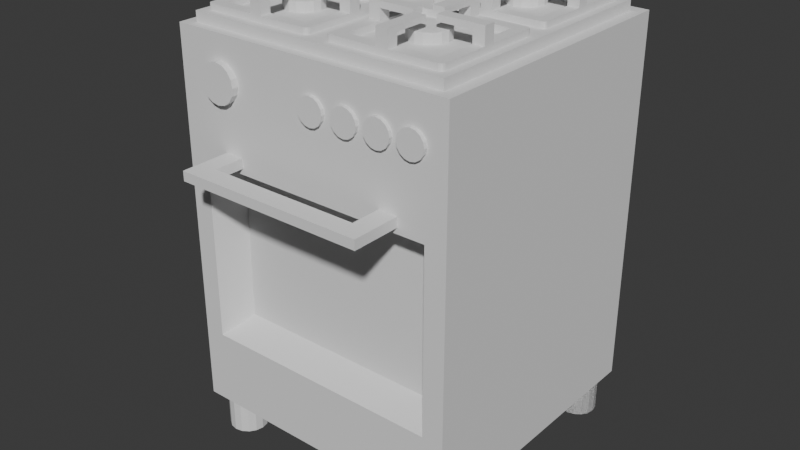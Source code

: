 # Source: Fogao.blend  (saved by Blender 4.0.36; exported with 4.5.12 LTS)
import bpy
from mathutils import Matrix  # noqa: F401  (used for matrix-valued properties, if any)

bpy.ops.wm.read_factory_settings(use_empty=True)
scene = bpy.context.scene
scene.name = 'Scene'

# ---- collections
col_collection = bpy.data.collections.new('Collection'); scene.collection.children.link(col_collection)

# ---- world
world_world = bpy.data.worlds.new('World'); scene.world = world_world
world_world.use_nodes = True; world_world.node_tree.nodes.clear()
_N = world_world.node_tree.nodes; _L = world_world.node_tree.links
n0 = _N.new('ShaderNodeOutputWorld'); n0.name = 'World Output'; n0.location = (300, 300)
n1 = _N.new('ShaderNodeBackground'); n1.name = 'Background'; n1.location = (10, 300)
n1.inputs[0].default_value = (0.05088, 0.05088, 0.05088, 1.0)
_L.new(n1.outputs[0], n0.inputs[0])
n0.is_active_output = True
world_world.color = (0.05088, 0.05088, 0.05088)
world_world.use_sun_shadow = False
world_world.sun_shadow_jitter_overblur = 0.0

# ---- meshes
me_cube_001 = bpy.data.meshes.new('Cube.001')
me_cube_001.from_pydata([(-1.0, -1.98, -1.0), (-1.0, -1.98, 2.959), (-1.0, 1.0, -1.0), (-1.0, 1.0, 2.959), (2.0, -1.98, -1.0), (2.0, -1.98, 2.959), (2.0, 1.0, -1.0), (2.0, 1.0, 2.959), (-0.6243, -1.671, -0.05779), (-0.6243, -1.671, 1.526), (-1.0, 1.0, 1.901), (-1.0, 1.0, -0.4335), (2.0, 1.0, 1.901), (2.0, 1.0, -0.4335), (1.624, -1.671, 1.526), (1.624, -1.671, -0.05779), (-1.0, -1.7, -1.0), (-1.0, -1.7, 2.959), (2.0, -1.7, -1.0), (2.0, -1.7, 2.959), (2.0, -1.7, -0.4335), (2.0, -1.7, 1.901), (-1.0, -1.7, -0.4335), (-1.0, -1.7, 1.901), (-1.0, -1.98, -0.4335), (-1.0, -1.98, 1.901), (2.0, -1.98, 1.901), (2.0, -1.98, -0.4335), (-0.7794, -1.98, -0.2129), (-0.7794, -1.98, 1.681), (1.779, -1.98, 1.681), (1.779, -1.98, -0.2129)], [], [(23, 17, 3, 10), (10, 3, 7, 12), (21, 19, 5, 26), (26, 5, 1, 25), (16, 18, 4, 0), (19, 17, 1, 5), (4, 27, 24, 0), (15, 14, 9, 8), (18, 20, 27, 4), (20, 21, 26, 27), (2, 11, 13, 6), (11, 10, 12, 13), (16, 22, 11, 2), (22, 23, 10, 11), (24, 25, 23, 22), (0, 24, 22, 16), (13, 12, 21, 20), (6, 13, 20, 18), (7, 3, 17, 19), (2, 6, 18, 16), (12, 7, 19, 21), (25, 1, 17, 23), (28, 29, 25, 24), (30, 31, 27, 26), (31, 28, 24, 27), (29, 30, 26, 25), (8, 9, 29, 28), (14, 15, 31, 30), (15, 8, 28, 31), (9, 14, 30, 29)])
_uv = me_cube_001.uv_layers.new(name='UVMap')
_uv.uv.foreach_set('vector', [0.5417, 0.02345, 0.625, 0.02345, 0.625, 0.25, 0.5417, 0.25, 0.5417, 0.25, 0.625, 0.25, 0.625, 0.5, 0.5417, 0.5, 0.5417, 0.7266, 0.625, 0.7266, 0.625, 0.75, 0.5417, 0.75, 0.5417, 0.75, 0.625, 0.75, 0.625, 1.0, 0.5417, 1.0, 0.125, 0.7266, 0.375, 0.7266, 0.375, 0.75, 0.125, 0.75, 0.625, 0.7266, 0.875, 0.7266, 0.875, 0.75, 0.625, 0.75, 0.375, 0.75, 0.4583, 0.75, 0.4583, 1.0, 0.375, 1.0, 0.4717, 0.7813, 0.5283, 0.7813, 0.5283, 0.9687, 0.4717, 0.9687, 0.375, 0.7266, 0.4583, 0.7266, 0.4583, 0.75, 0.375, 0.75, 0.4583, 0.7266, 0.5417, 0.7266, 0.5417, 0.75, 0.4583, 0.75, 0.375, 0.25, 0.4583, 0.25, 0.4583, 0.5, 0.375, 0.5, 0.4583, 0.25, 0.5417, 0.25, 0.5417, 0.5, 0.4583, 0.5, 0.375, 0.02345, 0.4583, 0.02345, 0.4583, 0.25, 0.375, 0.25, 0.4583, 0.02345, 0.5417, 0.02345, 0.5417, 0.25, 0.4583, 0.25, 0.4583, 0.0, 0.5417, 0.0, 0.5417, 0.02345, 0.4583, 0.02345, 0.375, 0.0, 0.4583, 0.0, 0.4583, 0.02345, 0.375, 0.02345, 0.4583, 0.5, 0.5417, 0.5, 0.5417, 0.7266, 0.4583, 0.7266, 0.375, 0.5, 0.4583, 0.5, 0.4583, 0.7266, 0.375, 0.7266, 0.625, 0.5, 0.875, 0.5, 0.875, 0.7266, 0.625, 0.7266, 0.125, 0.5, 0.375, 0.5, 0.375, 0.7266, 0.125, 0.7266, 0.5417, 0.5, 0.625, 0.5, 0.625, 0.7266, 0.5417, 0.7266, 0.5417, 0.0, 0.625, 0.0, 0.625, 0.02345, 0.5417, 0.02345, 0.4662, 0.9816, 0.5338, 0.9816, 0.5417, 1.0, 0.4583, 1.0, 0.5338, 0.7684, 0.4662, 0.7684, 0.4583, 0.75, 0.5417, 0.75, 0.4662, 0.7684, 0.4662, 0.9816, 0.4583, 1.0, 0.4583, 0.75, 0.5338, 0.9816, 0.5338, 0.7684, 0.5417, 0.75, 0.5417, 1.0, 0.4717, 0.9687, 0.5283, 0.9687, 0.5338, 0.9816, 0.4662, 0.9816, 0.5283, 0.7813, 0.4717, 0.7813, 0.4662, 0.7684, 0.5338, 0.7684, 0.4717, 0.7813, 0.4717, 0.9687, 0.4662, 0.9816, 0.4662, 0.7684, 0.5283, 0.9687, 0.5283, 0.7813, 0.5338, 0.7684, 0.5338, 0.9816])
me_cube_001.update()
me_plane = bpy.data.meshes.new('Plane')
me_plane.from_pydata([(-1.0, -1.0, 0.0), (1.0, -1.0, 0.0), (-1.0, 1.0, 0.0), (1.0, 1.0, 0.0), (-1.0, -1.0, -0.1), (1.0, -1.0, -0.1), (-1.0, 1.0, -0.1), (1.0, 1.0, -0.1)], [], [(0, 1, 3, 2), (4, 6, 7, 5), (0, 2, 6, 4), (1, 0, 4, 5), (3, 1, 5, 7), (2, 3, 7, 6)])
_uv = me_plane.uv_layers.new(name='UVMap')
_uv.uv.foreach_set('vector', [0.0, 0.0, 1.0, 0.0, 1.0, 1.0, 0.0, 1.0, 0.0, 0.0, 0.0, 1.0, 1.0, 1.0, 1.0, 0.0, 0.0, 0.0, 0.0, 1.0, 0.0, 1.0, 0.0, 0.0, 1.0, 0.0, 0.0, 0.0, 0.0, 0.0, 1.0, 0.0, 1.0, 1.0, 1.0, 0.0, 1.0, 0.0, 1.0, 1.0, 0.0, 1.0, 1.0, 1.0, 1.0, 1.0, 0.0, 1.0])
me_plane.update()
me_cube_004 = bpy.data.meshes.new('Cube.004')
me_cube_004.from_pydata([(-0.8, -0.8, -1.0), (-0.8, -0.8, 1.0), (-0.8, 0.8, -1.0), (-0.8, 0.8, 1.0), (0.8, -0.8, -1.0), (0.8, -0.8, 1.0), (0.8, 0.8, -1.0), (0.8, 0.8, 1.0), (-1.0, -0.9414, 1.0), (-0.9414, -1.0, 1.0), (-0.9585, -0.9585, 1.0), (-0.9921, -0.9707, 1.0), (-0.9707, -0.9921, 1.0), (-0.9414, -1.0, -1.0), (-1.0, -0.9414, -1.0), (-0.9585, -0.9585, -1.0), (-0.9707, -0.9921, -1.0), (-0.9921, -0.9707, -1.0), (0.9341, -1.0, 1.0), (1.0, -0.9341, 1.0), (0.9534, -0.9534, 1.0), (0.9671, -0.9912, 1.0), (0.9912, -0.9671, 1.0), (1.0, -0.9341, -1.0), (0.9341, -1.0, -1.0), (0.9534, -0.9534, -1.0), (0.9912, -0.9671, -1.0), (0.9671, -0.9912, -1.0), (1.0, 0.9295, 1.0), (0.9295, 1.0, 1.0), (0.9501, 0.9501, 1.0), (0.9906, 0.9647, 1.0), (0.9647, 0.9906, 1.0), (0.9295, 1.0, -1.0), (1.0, 0.9295, -1.0), (0.9501, 0.9501, -1.0), (0.9647, 0.9906, -1.0), (0.9906, 0.9647, -1.0), (-0.9417, 1.0, 1.0), (-1.0, 0.9417, 1.0), (-0.9588, 0.9588, 1.0), (-0.9708, 0.9922, 1.0), (-0.9922, 0.9708, 1.0), (-1.0, 0.9417, -1.0), (-0.9417, 1.0, -1.0), (-0.9588, 0.9588, -1.0), (-0.9922, 0.9708, -1.0), (-0.9708, 0.9922, -1.0), (-0.1011, -1.0, 1.0), (-0.1011, -1.0, -1.0), (0.1001, -1.0, 1.0), (0.1001, -1.0, -1.0), (-0.1039, -0.8, 1.0), (-0.1039, -0.8, -1.0), (0.1002, -0.8, -1.0), (0.1002, -0.8, 1.0), (-0.1011, -1.0, 2.751), (0.1001, -1.0, 2.751), (0.1002, -0.8, 2.751), (-0.1039, -0.8, 2.751), (-0.1011, -1.0, 3.615), (0.1001, -1.0, 3.615), (0.1002, -0.8, 3.615), (-0.1039, -0.8, 3.615), (0.1002, -0.2041, 2.751), (-0.1039, -0.2041, 2.751), (0.1002, -0.2041, 3.615), (-0.1039, -0.2041, 3.615), (-0.1037, 1.0, -1.0), (-0.1037, 1.0, 1.0), (0.1003, 1.0, 1.0), (0.1003, 1.0, -1.0), (-0.104, 0.8, 1.038), (-0.104, 0.8, -0.9624), (0.09974, 0.8, 1.0), (0.09974, 0.8, -1.0), (-0.1037, 1.0, 2.727), (0.1003, 1.0, 2.727), (-0.104, 0.8, 2.765), (0.09974, 0.8, 2.727), (-0.1027, 1.001, 3.615), (0.1013, 1.001, 3.615), (-0.103, 0.801, 3.653), (0.1007, 0.801, 3.615), (-0.1039, 0.2021, 2.83), (0.09988, 0.2021, 2.793), (-0.1029, 0.2031, 3.718), (0.1009, 0.2031, 3.68), (-0.8, 0.1017, 1.0), (-0.8, 0.1017, -1.0), (-0.8, -0.09966, -1.0), (-0.8, -0.09966, 1.0), (-1.0, -0.09921, -1.0), (-1.0, -0.09921, 1.0), (-1.0, 0.1023, 1.0), (-1.0, 0.1023, -1.0), (-0.8, -0.09966, 2.707), (-0.8, 0.1017, 2.707), (-1.0, -0.09921, 2.707), (-1.0, 0.1023, 2.707), (-0.8, -0.09966, 3.638), (-0.8, 0.1017, 3.638), (-1.0, -0.09921, 3.638), (-1.0, 0.1023, 3.638), (-0.2034, -0.09966, 2.707), (-0.2034, 0.1017, 2.707), (-0.2034, -0.09966, 3.638), (-0.2034, 0.1017, 3.638), (1.0, -0.1005, 1.0), (1.0, 0.1032, 1.0), (1.0, -0.1005, -1.0), (1.0, 0.1032, -1.0), (0.8, 0.1026, 1.0), (0.8, -0.1001, 1.0), (0.8, -0.1001, -1.0), (0.8, 0.1026, -1.0), (1.0, -0.1005, 2.712), (1.0, 0.1032, 2.712), (0.8, 0.1026, 2.712), (0.8, -0.1001, 2.712), (1.0, -0.1005, 3.638), (1.0, 0.1032, 3.638), (0.8, 0.1026, 3.638), (0.8, -0.1001, 3.638), (0.2001, 0.1026, 2.712), (0.2001, -0.1001, 2.712), (0.2001, 0.1026, 3.638), (0.2001, -0.1001, 3.638)], [], [(49, 48, 9, 13), (34, 28, 109, 111), (95, 94, 39, 43), (2, 89, 90, 0, 15, 14, 92, 95, 43, 45), (6, 75, 73, 2, 45, 44, 68, 71, 33, 35), (4, 114, 115, 6, 35, 34, 111, 110, 23, 25), (0, 53, 54, 4, 25, 24, 51, 49, 13, 15), (88, 89, 2, 3), (52, 53, 0, 1), (113, 114, 4, 5), (74, 75, 6, 7), (8, 11, 10), (11, 12, 10), (12, 9, 10), (13, 16, 15), (16, 17, 15), (17, 14, 15), (13, 9, 12, 16), (16, 12, 11, 17), (17, 11, 8, 14), (18, 21, 20), (21, 22, 20), (22, 19, 20), (23, 26, 25), (26, 27, 25), (27, 24, 25), (18, 24, 27, 21), (21, 27, 26, 22), (22, 26, 23, 19), (110, 108, 19, 23), (28, 31, 30), (31, 32, 30), (32, 29, 30), (33, 36, 35), (36, 37, 35), (37, 34, 35), (28, 34, 37, 31), (31, 37, 36, 32), (32, 36, 33, 29), (38, 41, 40), (41, 42, 40), (42, 39, 40), (43, 46, 45), (46, 47, 45), (47, 44, 45), (38, 44, 47, 41), (41, 47, 46, 42), (42, 46, 43, 39), (71, 70, 29, 33), (51, 50, 48, 49), (24, 18, 50, 51), (55, 54, 53, 52), (5, 4, 54, 55), (1, 10, 9, 48, 52), (55, 52, 59, 58), (18, 20, 5, 55, 50), (57, 58, 62, 61), (50, 55, 58, 57), (48, 50, 57, 56), (52, 48, 56, 59), (60, 61, 62, 63), (59, 63, 67, 65), (59, 56, 60, 63), (56, 57, 61, 60), (64, 65, 67, 66), (58, 59, 65, 64), (62, 58, 64, 66), (63, 62, 66, 67), (44, 38, 69, 68), (68, 69, 70, 71), (3, 2, 73, 72), (72, 73, 75, 74), (74, 70, 77, 79), (7, 30, 29, 70, 74), (40, 3, 72, 69, 38), (79, 77, 81, 83), (72, 74, 79, 78), (70, 69, 76, 77), (69, 72, 78, 76), (81, 80, 82, 83), (82, 78, 84, 86), (76, 78, 82, 80), (77, 76, 80, 81), (84, 85, 87, 86), (78, 79, 85, 84), (79, 83, 87, 85), (83, 82, 86, 87), (91, 90, 89, 88), (1, 0, 90, 91), (14, 8, 93, 92), (92, 93, 94, 95), (88, 94, 99, 97), (8, 10, 1, 91, 93), (3, 40, 39, 94, 88), (97, 99, 103, 101), (91, 88, 97, 96), (94, 93, 98, 99), (93, 91, 96, 98), (101, 103, 102, 100), (99, 98, 102, 103), (98, 96, 100, 102), (101, 100, 106, 107), (104, 105, 107, 106), (100, 96, 104, 106), (97, 101, 107, 105), (96, 97, 105, 104), (111, 109, 108, 110), (7, 6, 115, 112), (112, 115, 114, 113), (109, 112, 118, 117), (5, 20, 19, 108, 113), (30, 7, 112, 109, 28), (117, 118, 122, 121), (112, 113, 119, 118), (108, 109, 117, 116), (113, 108, 116, 119), (120, 121, 122, 123), (119, 123, 127, 125), (119, 116, 120, 123), (116, 117, 121, 120), (124, 125, 127, 126), (118, 119, 125, 124), (122, 118, 124, 126), (123, 122, 126, 127)])
_uv = me_cube_004.uv_layers.new(name='UVMap')
_uv.uv.foreach_set('vector', [0.375, 0.8876, 0.625, 0.8876, 0.625, 0.9927, 0.375, 0.9927, 0.375, 0.5088, 0.625, 0.5088, 0.625, 0.5865, 0.375, 0.5865, 0.375, 0.1839, 0.625, 0.1839, 0.625, 0.2427, 0.375, 0.2427, 0.15, 0.525, 0.15, 0.6093, 0.15, 0.6672, 0.15, 0.725, 0.1302, 0.7448, 0.125, 0.7427, 0.125, 0.625, 0.125, 0.5661, 0.125, 0.5073, 0.1302, 0.5052, 0.35, 0.525, 0.2637, 0.525, 0.2334, 0.525, 0.15, 0.525, 0.1302, 0.5052, 0.1323, 0.5, 0.2492, 0.5, 0.2723, 0.5, 0.3662, 0.5, 0.3688, 0.5062, 0.35, 0.725, 0.35, 0.6583, 0.35, 0.5917, 0.35, 0.525, 0.3688, 0.5062, 0.375, 0.5088, 0.375, 0.5865, 0.375, 0.6641, 0.375, 0.7418, 0.3692, 0.7442, 0.15, 0.725, 0.25, 0.725, 0.3, 0.725, 0.35, 0.725, 0.3692, 0.7442, 0.3668, 0.75, 0.3021, 0.75, 0.2374, 0.75, 0.1323, 0.75, 0.1302, 0.7448, 0.85, 0.6093, 0.15, 0.6093, 0.15, 0.525, 0.85, 0.525, 0.75, 0.725, 0.25, 0.725, 0.15, 0.725, 0.85, 0.725, 0.65, 0.6583, 0.35, 0.6583, 0.35, 0.725, 0.65, 0.725, 0.7363, 0.525, 0.2637, 0.525, 0.35, 0.525, 0.65, 0.525, 0.875, 0.7427, 0.875, 0.7463, 0.8698, 0.7448, 0.875, 0.7463, 0.8727, 0.7477, 0.8698, 0.7448, 0.8727, 0.7477, 0.8713, 0.7463, 0.8698, 0.7448, 0.1287, 0.7463, 0.1273, 0.7477, 0.1302, 0.7448, 0.1273, 0.7477, 0.125, 0.7463, 0.1302, 0.7448, 0.125, 0.7463, 0.125, 0.7427, 0.1302, 0.7448, 0.375, 0.9927, 0.625, 0.9927, 0.625, 1.0, 0.375, 1.0, 0.375, 0.0, 0.625, 0.0, 0.625, 0.003664, 0.375, 0.003664, 0.375, 0.003664, 0.625, 0.003664, 0.625, 0.007328, 0.375, 0.007328, 0.6332, 0.75, 0.6291, 0.75, 0.6308, 0.7442, 0.6291, 0.75, 0.6276, 0.7474, 0.6308, 0.7442, 0.6276, 0.7474, 0.6291, 0.7459, 0.6308, 0.7442, 0.3709, 0.7459, 0.3724, 0.7474, 0.3692, 0.7442, 0.3724, 0.7474, 0.3709, 0.75, 0.3692, 0.7442, 0.3709, 0.75, 0.3668, 0.75, 0.3692, 0.7442, 0.625, 0.7582, 0.375, 0.7582, 0.375, 0.7541, 0.625, 0.7541, 0.625, 0.7541, 0.375, 0.7541, 0.375, 0.7459, 0.625, 0.7459, 0.625, 0.7459, 0.375, 0.7459, 0.375, 0.7418, 0.625, 0.7418, 0.375, 0.6641, 0.625, 0.6641, 0.625, 0.7418, 0.375, 0.7418, 0.6294, 0.5044, 0.6278, 0.5028, 0.6312, 0.5062, 0.6278, 0.5028, 0.6294, 0.5, 0.6312, 0.5062, 0.6294, 0.5, 0.6338, 0.5, 0.6312, 0.5062, 0.3662, 0.5, 0.3706, 0.5, 0.3688, 0.5062, 0.3706, 0.5, 0.3722, 0.5028, 0.3688, 0.5062, 0.3722, 0.5028, 0.3706, 0.5044, 0.3688, 0.5062, 0.625, 0.5088, 0.375, 0.5088, 0.375, 0.5044, 0.625, 0.5044, 0.625, 0.5044, 0.375, 0.5044, 0.375, 0.4956, 0.625, 0.4956, 0.625, 0.4956, 0.375, 0.4956, 0.375, 0.4912, 0.625, 0.4912, 0.8714, 0.5036, 0.8727, 0.5023, 0.8698, 0.5052, 0.8727, 0.5023, 0.875, 0.5036, 0.8698, 0.5052, 0.875, 0.5036, 0.875, 0.5073, 0.8698, 0.5052, 0.125, 0.5073, 0.125, 0.5036, 0.1302, 0.5052, 0.125, 0.5036, 0.1273, 0.5023, 0.1302, 0.5052, 0.1273, 0.5023, 0.1286, 0.5036, 0.1302, 0.5052, 0.625, 0.2573, 0.375, 0.2573, 0.375, 0.2536, 0.625, 0.2536, 0.625, 0.2536, 0.375, 0.2536, 0.375, 0.2464, 0.625, 0.2464, 0.625, 0.2464, 0.375, 0.2464, 0.375, 0.2427, 0.625, 0.2427, 0.375, 0.3973, 0.625, 0.3973, 0.625, 0.4912, 0.375, 0.4912, 0.375, 0.8229, 0.625, 0.8229, 0.625, 0.8876, 0.375, 0.8876, 0.375, 0.7582, 0.625, 0.7582, 0.625, 0.8229, 0.375, 0.8229, 0.7, 0.725, 0.3, 0.725, 0.25, 0.725, 0.75, 0.725, 0.65, 0.725, 0.35, 0.725, 0.3, 0.725, 0.7, 0.725, 0.85, 0.725, 0.8698, 0.7448, 0.8713, 0.7463, 0.625, 0.8876, 0.75, 0.725, 0.7, 0.725, 0.75, 0.725, 0.75, 0.725, 0.7, 0.725, 0.625, 0.7582, 0.6308, 0.7442, 0.65, 0.725, 0.7, 0.725, 0.625, 0.8229, 0.625, 0.8229, 0.7, 0.725, 0.7, 0.725, 0.625, 0.8229, 0.625, 0.8229, 0.7, 0.725, 0.7, 0.725, 0.625, 0.8229, 0.625, 0.8876, 0.625, 0.8229, 0.625, 0.8229, 0.625, 0.8876, 0.75, 0.725, 0.625, 0.8876, 0.625, 0.8876, 0.75, 0.725, 0.625, 0.8876, 0.625, 0.8229, 0.7, 0.725, 0.75, 0.725, 0.75, 0.725, 0.75, 0.725, 0.75, 0.725, 0.75, 0.725, 0.75, 0.725, 0.625, 0.8876, 0.625, 0.8876, 0.75, 0.725, 0.625, 0.8876, 0.625, 0.8229, 0.625, 0.8229, 0.625, 0.8876, 0.7, 0.725, 0.75, 0.725, 0.75, 0.725, 0.7, 0.725, 0.7, 0.725, 0.75, 0.725, 0.75, 0.725, 0.7, 0.725, 0.7, 0.725, 0.7, 0.725, 0.7, 0.725, 0.7, 0.725, 0.75, 0.725, 0.7, 0.725, 0.7, 0.725, 0.75, 0.725, 0.375, 0.2573, 0.625, 0.2573, 0.625, 0.3742, 0.375, 0.3742, 0.375, 0.3742, 0.625, 0.3742, 0.625, 0.3973, 0.375, 0.3973, 0.85, 0.525, 0.15, 0.525, 0.2334, 0.525, 0.7666, 0.525, 0.7666, 0.525, 0.2334, 0.525, 0.2637, 0.525, 0.7363, 0.525, 0.7363, 0.525, 0.625, 0.3973, 0.625, 0.3973, 0.7363, 0.525, 0.65, 0.525, 0.6312, 0.5062, 0.6338, 0.5, 0.625, 0.3973, 0.7363, 0.525, 0.8698, 0.5052, 0.85, 0.525, 0.7666, 0.525, 0.625, 0.3742, 0.625, 0.2573, 0.7363, 0.525, 0.625, 0.3973, 0.625, 0.3973, 0.7363, 0.525, 0.7666, 0.525, 0.7363, 0.525, 0.7363, 0.525, 0.7666, 0.525, 0.625, 0.3973, 0.625, 0.3742, 0.625, 0.3742, 0.625, 0.3973, 0.625, 0.3742, 0.7666, 0.525, 0.7666, 0.525, 0.625, 0.3742, 0.625, 0.3973, 0.625, 0.3742, 0.7666, 0.525, 0.7363, 0.525, 0.7666, 0.525, 0.7666, 0.525, 0.7666, 0.525, 0.7666, 0.525, 0.625, 0.3742, 0.7666, 0.525, 0.7666, 0.525, 0.625, 0.3742, 0.625, 0.3973, 0.625, 0.3742, 0.625, 0.3742, 0.625, 0.3973, 0.7666, 0.525, 0.7363, 0.525, 0.7363, 0.525, 0.7666, 0.525, 0.7666, 0.525, 0.7363, 0.525, 0.7363, 0.525, 0.7666, 0.525, 0.7363, 0.525, 0.7363, 0.525, 0.7363, 0.525, 0.7363, 0.525, 0.7363, 0.525, 0.7666, 0.525, 0.7666, 0.525, 0.7363, 0.525, 0.85, 0.6672, 0.15, 0.6672, 0.15, 0.6093, 0.85, 0.6093, 0.85, 0.725, 0.15, 0.725, 0.15, 0.6672, 0.85, 0.6672, 0.375, 0.007328, 0.625, 0.007328, 0.625, 0.125, 0.375, 0.125, 0.375, 0.125, 0.625, 0.125, 0.625, 0.1839, 0.375, 0.1839, 0.85, 0.6093, 0.625, 0.1839, 0.625, 0.1839, 0.85, 0.6093, 0.625, 0.007328, 0.8698, 0.7448, 0.85, 0.725, 0.85, 0.6672, 0.625, 0.125, 0.85, 0.525, 0.8698, 0.5052, 0.875, 0.5073, 0.625, 0.1839, 0.85, 0.6093, 0.85, 0.6093, 0.625, 0.1839, 0.625, 0.1839, 0.85, 0.6093, 0.85, 0.6672, 0.85, 0.6093, 0.85, 0.6093, 0.85, 0.6672, 0.625, 0.1839, 0.625, 0.125, 0.625, 0.125, 0.625, 0.1839, 0.625, 0.125, 0.85, 0.6672, 0.85, 0.6672, 0.625, 0.125, 0.85, 0.6093, 0.625, 0.1839, 0.625, 0.125, 0.85, 0.6672, 0.625, 0.1839, 0.625, 0.125, 0.625, 0.125, 0.625, 0.1839, 0.625, 0.125, 0.85, 0.6672, 0.85, 0.6672, 0.625, 0.125, 0.85, 0.6093, 0.85, 0.6672, 0.85, 0.6672, 0.85, 0.6093, 0.85, 0.6672, 0.85, 0.6093, 0.85, 0.6093, 0.85, 0.6672, 0.85, 0.6672, 0.85, 0.6672, 0.85, 0.6672, 0.85, 0.6672, 0.85, 0.6093, 0.85, 0.6093, 0.85, 0.6093, 0.85, 0.6093, 0.85, 0.6672, 0.85, 0.6093, 0.85, 0.6093, 0.85, 0.6672, 0.375, 0.5865, 0.625, 0.5865, 0.625, 0.6641, 0.375, 0.6641, 0.65, 0.525, 0.35, 0.525, 0.35, 0.5917, 0.65, 0.5917, 0.65, 0.5917, 0.35, 0.5917, 0.35, 0.6583, 0.65, 0.6583, 0.625, 0.5865, 0.65, 0.5917, 0.65, 0.5917, 0.625, 0.5865, 0.65, 0.725, 0.6308, 0.7442, 0.6291, 0.7459, 0.625, 0.6641, 0.65, 0.6583, 0.6312, 0.5062, 0.65, 0.525, 0.65, 0.5917, 0.625, 0.5865, 0.625, 0.5088, 0.625, 0.5865, 0.65, 0.5917, 0.65, 0.5917, 0.625, 0.5865, 0.65, 0.5917, 0.65, 0.6583, 0.65, 0.6583, 0.65, 0.5917, 0.625, 0.6641, 0.625, 0.5865, 0.625, 0.5865, 0.625, 0.6641, 0.65, 0.6583, 0.625, 0.6641, 0.625, 0.6641, 0.65, 0.6583, 0.625, 0.6641, 0.625, 0.5865, 0.65, 0.5917, 0.65, 0.6583, 0.65, 0.6583, 0.65, 0.6583, 0.65, 0.6583, 0.65, 0.6583, 0.65, 0.6583, 0.625, 0.6641, 0.625, 0.6641, 0.65, 0.6583, 0.625, 0.6641, 0.625, 0.5865, 0.625, 0.5865, 0.625, 0.6641, 0.65, 0.5917, 0.65, 0.6583, 0.65, 0.6583, 0.65, 0.5917, 0.65, 0.5917, 0.65, 0.6583, 0.65, 0.6583, 0.65, 0.5917, 0.65, 0.5917, 0.65, 0.5917, 0.65, 0.5917, 0.65, 0.5917, 0.65, 0.6583, 0.65, 0.5917, 0.65, 0.5917, 0.65, 0.6583])
me_cube_004.update()
me_cylinder = bpy.data.meshes.new('Cylinder')
me_cylinder.from_pydata([(0.0, 0.2, -0.1), (0.0, 0.2, 0.1), (0.07654, 0.1848, -0.1), (0.07654, 0.1848, 0.1), (0.1414, 0.1414, -0.1), (0.1414, 0.1414, 0.1), (0.1848, 0.07654, -0.1), (0.1848, 0.07654, 0.1), (0.2, 0.0, -0.1), (0.2, 0.0, 0.1), (0.1848, -0.07654, -0.1), (0.1848, -0.07654, 0.1), (0.1414, -0.1414, -0.1), (0.1414, -0.1414, 0.1), (0.07654, -0.1848, -0.1), (0.07654, -0.1848, 0.1), (0.0, -0.2, -0.1), (0.0, -0.2, 0.1), (-0.07654, -0.1848, -0.1), (-0.07654, -0.1848, 0.1), (-0.1414, -0.1414, -0.1), (-0.1414, -0.1414, 0.1), (-0.1848, -0.07654, -0.1), (-0.1848, -0.07654, 0.1), (-0.2, 0.0, -0.1), (-0.2, 0.0, 0.1), (-0.1848, 0.07654, -0.1), (-0.1848, 0.07654, 0.1), (-0.1414, 0.1414, -0.1), (-0.1414, 0.1414, 0.1), (-0.07654, 0.1848, -0.1), (-0.07654, 0.1848, 0.1)], [], [(0, 1, 3, 2), (2, 3, 5, 4), (4, 5, 7, 6), (6, 7, 9, 8), (8, 9, 11, 10), (10, 11, 13, 12), (12, 13, 15, 14), (14, 15, 17, 16), (16, 17, 19, 18), (18, 19, 21, 20), (20, 21, 23, 22), (22, 23, 25, 24), (24, 25, 27, 26), (26, 27, 29, 28), (3, 1, 31, 29, 27, 25, 23, 21, 19, 17, 15, 13, 11, 9, 7, 5), (28, 29, 31, 30), (30, 31, 1, 0), (0, 2, 4, 6, 8, 10, 12, 14, 16, 18, 20, 22, 24, 26, 28, 30)])
_uv = me_cylinder.uv_layers.new(name='UVMap')
_uv.uv.foreach_set('vector', [1.0, 0.5, 1.0, 1.0, 0.9375, 1.0, 0.9375, 0.5, 0.9375, 0.5, 0.9375, 1.0, 0.875, 1.0, 0.875, 0.5, 0.875, 0.5, 0.875, 1.0, 0.8125, 1.0, 0.8125, 0.5, 0.8125, 0.5, 0.8125, 1.0, 0.75, 1.0, 0.75, 0.5, 0.75, 0.5, 0.75, 1.0, 0.6875, 1.0, 0.6875, 0.5, 0.6875, 0.5, 0.6875, 1.0, 0.625, 1.0, 0.625, 0.5, 0.625, 0.5, 0.625, 1.0, 0.5625, 1.0, 0.5625, 0.5, 0.5625, 0.5, 0.5625, 1.0, 0.5, 1.0, 0.5, 0.5, 0.5, 0.5, 0.5, 1.0, 0.4375, 1.0, 0.4375, 0.5, 0.4375, 0.5, 0.4375, 1.0, 0.375, 1.0, 0.375, 0.5, 0.375, 0.5, 0.375, 1.0, 0.3125, 1.0, 0.3125, 0.5, 0.3125, 0.5, 0.3125, 1.0, 0.25, 1.0, 0.25, 0.5, 0.25, 0.5, 0.25, 1.0, 0.1875, 1.0, 0.1875, 0.5, 0.1875, 0.5, 0.1875, 1.0, 0.125, 1.0, 0.125, 0.5, 0.3418, 0.4717, 0.25, 0.49, 0.1582, 0.4717, 0.08029, 0.4197, 0.02827, 0.3418, 0.01, 0.25, 0.02827, 0.1582, 0.08029, 0.08029, 0.1582, 0.02827, 0.25, 0.01, 0.3418, 0.02827, 0.4197, 0.08029, 0.4717, 0.1582, 0.49, 0.25, 0.4717, 0.3418, 0.4197, 0.4197, 0.125, 0.5, 0.125, 1.0, 0.0625, 1.0, 0.0625, 0.5, 0.0625, 0.5, 0.0625, 1.0, 0.0, 1.0, 0.0, 0.5, 0.75, 0.49, 0.8418, 0.4717, 0.9197, 0.4197, 0.9717, 0.3418, 0.99, 0.25, 0.9717, 0.1582, 0.9197, 0.08029, 0.8418, 0.02827, 0.75, 0.01, 0.6582, 0.02827, 0.5803, 0.08029, 0.5283, 0.1582, 0.51, 0.25, 0.5283, 0.3418, 0.5803, 0.4197, 0.6582, 0.4717])
me_cylinder.update()
me_cylinder_001 = bpy.data.meshes.new('Cylinder.001')
me_cylinder_001.from_pydata([(0.0, 0.2, -0.1), (0.0, 0.2, 0.1), (0.07654, 0.1848, -0.1), (0.07654, 0.1848, 0.1), (0.1414, 0.1414, -0.1), (0.1414, 0.1414, 0.1), (0.1848, 0.07654, -0.1), (0.1848, 0.07654, 0.1), (0.2, 0.0, -0.1), (0.2, 0.0, 0.1), (0.1848, -0.07654, -0.1), (0.1848, -0.07654, 0.1), (0.1414, -0.1414, -0.1), (0.1414, -0.1414, 0.1), (0.07654, -0.1848, -0.1), (0.07654, -0.1848, 0.1), (0.0, -0.2, -0.1), (0.0, -0.2, 0.1), (-0.07654, -0.1848, -0.1), (-0.07654, -0.1848, 0.1), (-0.1414, -0.1414, -0.1), (-0.1414, -0.1414, 0.1), (-0.1848, -0.07654, -0.1), (-0.1848, -0.07654, 0.1), (-0.2, 0.0, -0.1), (-0.2, 0.0, 0.1), (-0.1848, 0.07654, -0.1), (-0.1848, 0.07654, 0.1), (-0.1414, 0.1414, -0.1), (-0.1414, 0.1414, 0.1), (-0.07654, 0.1848, -0.1), (-0.07654, 0.1848, 0.1)], [], [(0, 1, 3, 2), (2, 3, 5, 4), (4, 5, 7, 6), (6, 7, 9, 8), (8, 9, 11, 10), (10, 11, 13, 12), (12, 13, 15, 14), (14, 15, 17, 16), (16, 17, 19, 18), (18, 19, 21, 20), (20, 21, 23, 22), (22, 23, 25, 24), (24, 25, 27, 26), (26, 27, 29, 28), (3, 1, 31, 29, 27, 25, 23, 21, 19, 17, 15, 13, 11, 9, 7, 5), (28, 29, 31, 30), (30, 31, 1, 0), (0, 2, 4, 6, 8, 10, 12, 14, 16, 18, 20, 22, 24, 26, 28, 30)])
_uv = me_cylinder_001.uv_layers.new(name='UVMap')
_uv.uv.foreach_set('vector', [1.0, 0.5, 1.0, 1.0, 0.9375, 1.0, 0.9375, 0.5, 0.9375, 0.5, 0.9375, 1.0, 0.875, 1.0, 0.875, 0.5, 0.875, 0.5, 0.875, 1.0, 0.8125, 1.0, 0.8125, 0.5, 0.8125, 0.5, 0.8125, 1.0, 0.75, 1.0, 0.75, 0.5, 0.75, 0.5, 0.75, 1.0, 0.6875, 1.0, 0.6875, 0.5, 0.6875, 0.5, 0.6875, 1.0, 0.625, 1.0, 0.625, 0.5, 0.625, 0.5, 0.625, 1.0, 0.5625, 1.0, 0.5625, 0.5, 0.5625, 0.5, 0.5625, 1.0, 0.5, 1.0, 0.5, 0.5, 0.5, 0.5, 0.5, 1.0, 0.4375, 1.0, 0.4375, 0.5, 0.4375, 0.5, 0.4375, 1.0, 0.375, 1.0, 0.375, 0.5, 0.375, 0.5, 0.375, 1.0, 0.3125, 1.0, 0.3125, 0.5, 0.3125, 0.5, 0.3125, 1.0, 0.25, 1.0, 0.25, 0.5, 0.25, 0.5, 0.25, 1.0, 0.1875, 1.0, 0.1875, 0.5, 0.1875, 0.5, 0.1875, 1.0, 0.125, 1.0, 0.125, 0.5, 0.3418, 0.4717, 0.25, 0.49, 0.1582, 0.4717, 0.08029, 0.4197, 0.02827, 0.3418, 0.01, 0.25, 0.02827, 0.1582, 0.08029, 0.08029, 0.1582, 0.02827, 0.25, 0.01, 0.3418, 0.02827, 0.4197, 0.08029, 0.4717, 0.1582, 0.49, 0.25, 0.4717, 0.3418, 0.4197, 0.4197, 0.125, 0.5, 0.125, 1.0, 0.0625, 1.0, 0.0625, 0.5, 0.0625, 0.5, 0.0625, 1.0, 0.0, 1.0, 0.0, 0.5, 0.75, 0.49, 0.8418, 0.4717, 0.9197, 0.4197, 0.9717, 0.3418, 0.99, 0.25, 0.9717, 0.1582, 0.9197, 0.08029, 0.8418, 0.02827, 0.75, 0.01, 0.6582, 0.02827, 0.5803, 0.08029, 0.5283, 0.1582, 0.51, 0.25, 0.5283, 0.3418, 0.5803, 0.4197, 0.6582, 0.4717])
me_cylinder_001.update()
me_cylinder_002 = bpy.data.meshes.new('Cylinder.002')
me_cylinder_002.from_pydata([(0.0, 0.2, -0.1), (0.0, 0.2, 0.1), (0.07654, 0.1848, -0.1), (0.07654, 0.1848, 0.1), (0.1414, 0.1414, -0.1), (0.1414, 0.1414, 0.1), (0.1848, 0.07654, -0.1), (0.1848, 0.07654, 0.1), (0.2, 0.0, -0.1), (0.2, 0.0, 0.1), (0.1848, -0.07654, -0.1), (0.1848, -0.07654, 0.1), (0.1414, -0.1414, -0.1), (0.1414, -0.1414, 0.1), (0.07654, -0.1848, -0.1), (0.07654, -0.1848, 0.1), (0.0, -0.2, -0.1), (0.0, -0.2, 0.1), (-0.07654, -0.1848, -0.1), (-0.07654, -0.1848, 0.1), (-0.1414, -0.1414, -0.1), (-0.1414, -0.1414, 0.1), (-0.1848, -0.07654, -0.1), (-0.1848, -0.07654, 0.1), (-0.2, 0.0, -0.1), (-0.2, 0.0, 0.1), (-0.1848, 0.07654, -0.1), (-0.1848, 0.07654, 0.1), (-0.1414, 0.1414, -0.1), (-0.1414, 0.1414, 0.1), (-0.07654, 0.1848, -0.1), (-0.07654, 0.1848, 0.1)], [], [(0, 1, 3, 2), (2, 3, 5, 4), (4, 5, 7, 6), (6, 7, 9, 8), (8, 9, 11, 10), (10, 11, 13, 12), (12, 13, 15, 14), (14, 15, 17, 16), (16, 17, 19, 18), (18, 19, 21, 20), (20, 21, 23, 22), (22, 23, 25, 24), (24, 25, 27, 26), (26, 27, 29, 28), (3, 1, 31, 29, 27, 25, 23, 21, 19, 17, 15, 13, 11, 9, 7, 5), (28, 29, 31, 30), (30, 31, 1, 0), (0, 2, 4, 6, 8, 10, 12, 14, 16, 18, 20, 22, 24, 26, 28, 30)])
_uv = me_cylinder_002.uv_layers.new(name='UVMap')
_uv.uv.foreach_set('vector', [1.0, 0.5, 1.0, 1.0, 0.9375, 1.0, 0.9375, 0.5, 0.9375, 0.5, 0.9375, 1.0, 0.875, 1.0, 0.875, 0.5, 0.875, 0.5, 0.875, 1.0, 0.8125, 1.0, 0.8125, 0.5, 0.8125, 0.5, 0.8125, 1.0, 0.75, 1.0, 0.75, 0.5, 0.75, 0.5, 0.75, 1.0, 0.6875, 1.0, 0.6875, 0.5, 0.6875, 0.5, 0.6875, 1.0, 0.625, 1.0, 0.625, 0.5, 0.625, 0.5, 0.625, 1.0, 0.5625, 1.0, 0.5625, 0.5, 0.5625, 0.5, 0.5625, 1.0, 0.5, 1.0, 0.5, 0.5, 0.5, 0.5, 0.5, 1.0, 0.4375, 1.0, 0.4375, 0.5, 0.4375, 0.5, 0.4375, 1.0, 0.375, 1.0, 0.375, 0.5, 0.375, 0.5, 0.375, 1.0, 0.3125, 1.0, 0.3125, 0.5, 0.3125, 0.5, 0.3125, 1.0, 0.25, 1.0, 0.25, 0.5, 0.25, 0.5, 0.25, 1.0, 0.1875, 1.0, 0.1875, 0.5, 0.1875, 0.5, 0.1875, 1.0, 0.125, 1.0, 0.125, 0.5, 0.3418, 0.4717, 0.25, 0.49, 0.1582, 0.4717, 0.08029, 0.4197, 0.02827, 0.3418, 0.01, 0.25, 0.02827, 0.1582, 0.08029, 0.08029, 0.1582, 0.02827, 0.25, 0.01, 0.3418, 0.02827, 0.4197, 0.08029, 0.4717, 0.1582, 0.49, 0.25, 0.4717, 0.3418, 0.4197, 0.4197, 0.125, 0.5, 0.125, 1.0, 0.0625, 1.0, 0.0625, 0.5, 0.0625, 0.5, 0.0625, 1.0, 0.0, 1.0, 0.0, 0.5, 0.75, 0.49, 0.8418, 0.4717, 0.9197, 0.4197, 0.9717, 0.3418, 0.99, 0.25, 0.9717, 0.1582, 0.9197, 0.08029, 0.8418, 0.02827, 0.75, 0.01, 0.6582, 0.02827, 0.5803, 0.08029, 0.5283, 0.1582, 0.51, 0.25, 0.5283, 0.3418, 0.5803, 0.4197, 0.6582, 0.4717])
me_cylinder_002.update()
me_cylinder_003 = bpy.data.meshes.new('Cylinder.003')
me_cylinder_003.from_pydata([(0.0, 0.2, -0.1), (0.0, 0.2, 0.1), (0.07654, 0.1848, -0.1), (0.07654, 0.1848, 0.1), (0.1414, 0.1414, -0.1), (0.1414, 0.1414, 0.1), (0.1848, 0.07654, -0.1), (0.1848, 0.07654, 0.1), (0.2, 0.0, -0.1), (0.2, 0.0, 0.1), (0.1848, -0.07654, -0.1), (0.1848, -0.07654, 0.1), (0.1414, -0.1414, -0.1), (0.1414, -0.1414, 0.1), (0.07654, -0.1848, -0.1), (0.07654, -0.1848, 0.1), (0.0, -0.2, -0.1), (0.0, -0.2, 0.1), (-0.07654, -0.1848, -0.1), (-0.07654, -0.1848, 0.1), (-0.1414, -0.1414, -0.1), (-0.1414, -0.1414, 0.1), (-0.1848, -0.07654, -0.1), (-0.1848, -0.07654, 0.1), (-0.2, 0.0, -0.1), (-0.2, 0.0, 0.1), (-0.1848, 0.07654, -0.1), (-0.1848, 0.07654, 0.1), (-0.1414, 0.1414, -0.1), (-0.1414, 0.1414, 0.1), (-0.07654, 0.1848, -0.1), (-0.07654, 0.1848, 0.1)], [], [(0, 1, 3, 2), (2, 3, 5, 4), (4, 5, 7, 6), (6, 7, 9, 8), (8, 9, 11, 10), (10, 11, 13, 12), (12, 13, 15, 14), (14, 15, 17, 16), (16, 17, 19, 18), (18, 19, 21, 20), (20, 21, 23, 22), (22, 23, 25, 24), (24, 25, 27, 26), (26, 27, 29, 28), (3, 1, 31, 29, 27, 25, 23, 21, 19, 17, 15, 13, 11, 9, 7, 5), (28, 29, 31, 30), (30, 31, 1, 0), (0, 2, 4, 6, 8, 10, 12, 14, 16, 18, 20, 22, 24, 26, 28, 30)])
_uv = me_cylinder_003.uv_layers.new(name='UVMap')
_uv.uv.foreach_set('vector', [1.0, 0.5, 1.0, 1.0, 0.9375, 1.0, 0.9375, 0.5, 0.9375, 0.5, 0.9375, 1.0, 0.875, 1.0, 0.875, 0.5, 0.875, 0.5, 0.875, 1.0, 0.8125, 1.0, 0.8125, 0.5, 0.8125, 0.5, 0.8125, 1.0, 0.75, 1.0, 0.75, 0.5, 0.75, 0.5, 0.75, 1.0, 0.6875, 1.0, 0.6875, 0.5, 0.6875, 0.5, 0.6875, 1.0, 0.625, 1.0, 0.625, 0.5, 0.625, 0.5, 0.625, 1.0, 0.5625, 1.0, 0.5625, 0.5, 0.5625, 0.5, 0.5625, 1.0, 0.5, 1.0, 0.5, 0.5, 0.5, 0.5, 0.5, 1.0, 0.4375, 1.0, 0.4375, 0.5, 0.4375, 0.5, 0.4375, 1.0, 0.375, 1.0, 0.375, 0.5, 0.375, 0.5, 0.375, 1.0, 0.3125, 1.0, 0.3125, 0.5, 0.3125, 0.5, 0.3125, 1.0, 0.25, 1.0, 0.25, 0.5, 0.25, 0.5, 0.25, 1.0, 0.1875, 1.0, 0.1875, 0.5, 0.1875, 0.5, 0.1875, 1.0, 0.125, 1.0, 0.125, 0.5, 0.3418, 0.4717, 0.25, 0.49, 0.1582, 0.4717, 0.08029, 0.4197, 0.02827, 0.3418, 0.01, 0.25, 0.02827, 0.1582, 0.08029, 0.08029, 0.1582, 0.02827, 0.25, 0.01, 0.3418, 0.02827, 0.4197, 0.08029, 0.4717, 0.1582, 0.49, 0.25, 0.4717, 0.3418, 0.4197, 0.4197, 0.125, 0.5, 0.125, 1.0, 0.0625, 1.0, 0.0625, 0.5, 0.0625, 0.5, 0.0625, 1.0, 0.0, 1.0, 0.0, 0.5, 0.75, 0.49, 0.8418, 0.4717, 0.9197, 0.4197, 0.9717, 0.3418, 0.99, 0.25, 0.9717, 0.1582, 0.9197, 0.08029, 0.8418, 0.02827, 0.75, 0.01, 0.6582, 0.02827, 0.5803, 0.08029, 0.5283, 0.1582, 0.51, 0.25, 0.5283, 0.3418, 0.5803, 0.4197, 0.6582, 0.4717])
me_cylinder_003.update()
me_plane_001 = bpy.data.meshes.new('Plane.001')
me_plane_001.from_pydata([(-0.8, -0.8, 0.0), (0.8, -0.8, 0.0), (-0.8, -0.8, -0.1), (0.8, -0.8, -0.1), (-1.0, -1.0, -0.1), (1.0, -1.0, -0.1), (-1.0, -1.0, 0.0), (1.0, -1.0, 0.0), (1.0, 0.0, 0.0), (1.0, 0.0, -0.1), (0.8, 0.0, -0.1), (0.8, 0.0, 0.0), (-1.0, 0.0, 0.0), (-1.0, 0.0, -0.1), (-0.8, 0.0, -0.1), (-0.8, 0.0, 0.0)], [], [(3, 2, 0, 1), (10, 11, 8, 9), (7, 6, 4, 5), (8, 7, 5, 9), (14, 2, 4, 13), (2, 3, 5, 4), (1, 0, 6, 7), (11, 1, 7, 8), (10, 3, 1, 11), (3, 10, 9, 5), (2, 14, 15, 0), (0, 15, 12, 6), (14, 13, 12, 15), (6, 12, 13, 4)])
_uv = me_plane_001.uv_layers.new(name='UVMap')
_uv.uv.foreach_set('vector', [0.9, 0.1, 0.1, 0.1, 0.1, 0.1, 0.9, 0.1, 0.9, 0.5, 0.9, 0.5, 1.0, 0.5, 1.0, 0.5, 1.0, 0.0, 0.0, 0.0, 0.0, 0.0, 1.0, 0.0, 1.0, 0.5, 1.0, 0.0, 1.0, 0.0, 1.0, 0.5, 0.1, 0.5, 0.1, 0.1, 0.0, 0.0, 0.0, 0.5, 0.1, 0.1, 0.9, 0.1, 1.0, 0.0, 0.0, 0.0, 0.9, 0.1, 0.1, 0.1, 0.0, 0.0, 1.0, 0.0, 0.9, 0.5, 0.9, 0.1, 1.0, 0.0, 1.0, 0.5, 0.9, 0.5, 0.9, 0.1, 0.9, 0.1, 0.9, 0.5, 0.9, 0.1, 0.9, 0.5, 1.0, 0.5, 1.0, 0.0, 0.1, 0.1, 0.1, 0.5, 0.1, 0.5, 0.1, 0.1, 0.1, 0.1, 0.1, 0.5, 0.0, 0.5, 0.0, 0.0, 0.1, 0.5, 0.0, 0.5, 0.0, 0.5, 0.1, 0.5, 0.0, 0.0, 0.0, 0.5, 0.0, 0.5, 0.0, 0.0])
me_plane_001.update()
me_cylinder_004 = bpy.data.meshes.new('Cylinder.004')
me_cylinder_004.from_pydata([(0.0, 0.2, -0.1), (0.0, 0.2, 0.1), (0.07654, 0.1848, -0.1), (0.07654, 0.1848, 0.1), (0.1414, 0.1414, -0.1), (0.1414, 0.1414, 0.1), (0.1848, 0.07654, -0.1), (0.1848, 0.07654, 0.1), (0.2, 0.0, -0.1), (0.2, 0.0, 0.1), (0.1848, -0.07654, -0.1), (0.1848, -0.07654, 0.1), (0.1414, -0.1414, -0.1), (0.1414, -0.1414, 0.1), (0.07654, -0.1848, -0.1), (0.07654, -0.1848, 0.1), (0.0, -0.2, -0.1), (0.0, -0.2, 0.1), (-0.07654, -0.1848, -0.1), (-0.07654, -0.1848, 0.1), (-0.1414, -0.1414, -0.1), (-0.1414, -0.1414, 0.1), (-0.1848, -0.07654, -0.1), (-0.1848, -0.07654, 0.1), (-0.2, 0.0, -0.1), (-0.2, 0.0, 0.1), (-0.1848, 0.07654, -0.1), (-0.1848, 0.07654, 0.1), (-0.1414, 0.1414, -0.1), (-0.1414, 0.1414, 0.1), (-0.07654, 0.1848, -0.1), (-0.07654, 0.1848, 0.1)], [], [(0, 1, 3, 2), (2, 3, 5, 4), (4, 5, 7, 6), (6, 7, 9, 8), (8, 9, 11, 10), (10, 11, 13, 12), (12, 13, 15, 14), (14, 15, 17, 16), (16, 17, 19, 18), (18, 19, 21, 20), (20, 21, 23, 22), (22, 23, 25, 24), (24, 25, 27, 26), (26, 27, 29, 28), (3, 1, 31, 29, 27, 25, 23, 21, 19, 17, 15, 13, 11, 9, 7, 5), (28, 29, 31, 30), (30, 31, 1, 0), (0, 2, 4, 6, 8, 10, 12, 14, 16, 18, 20, 22, 24, 26, 28, 30)])
_uv = me_cylinder_004.uv_layers.new(name='UVMap')
_uv.uv.foreach_set('vector', [1.0, 0.5, 1.0, 1.0, 0.9375, 1.0, 0.9375, 0.5, 0.9375, 0.5, 0.9375, 1.0, 0.875, 1.0, 0.875, 0.5, 0.875, 0.5, 0.875, 1.0, 0.8125, 1.0, 0.8125, 0.5, 0.8125, 0.5, 0.8125, 1.0, 0.75, 1.0, 0.75, 0.5, 0.75, 0.5, 0.75, 1.0, 0.6875, 1.0, 0.6875, 0.5, 0.6875, 0.5, 0.6875, 1.0, 0.625, 1.0, 0.625, 0.5, 0.625, 0.5, 0.625, 1.0, 0.5625, 1.0, 0.5625, 0.5, 0.5625, 0.5, 0.5625, 1.0, 0.5, 1.0, 0.5, 0.5, 0.5, 0.5, 0.5, 1.0, 0.4375, 1.0, 0.4375, 0.5, 0.4375, 0.5, 0.4375, 1.0, 0.375, 1.0, 0.375, 0.5, 0.375, 0.5, 0.375, 1.0, 0.3125, 1.0, 0.3125, 0.5, 0.3125, 0.5, 0.3125, 1.0, 0.25, 1.0, 0.25, 0.5, 0.25, 0.5, 0.25, 1.0, 0.1875, 1.0, 0.1875, 0.5, 0.1875, 0.5, 0.1875, 1.0, 0.125, 1.0, 0.125, 0.5, 0.3418, 0.4717, 0.25, 0.49, 0.1582, 0.4717, 0.08029, 0.4197, 0.02827, 0.3418, 0.01, 0.25, 0.02827, 0.1582, 0.08029, 0.08029, 0.1582, 0.02827, 0.25, 0.01, 0.3418, 0.02827, 0.4197, 0.08029, 0.4717, 0.1582, 0.49, 0.25, 0.4717, 0.3418, 0.4197, 0.4197, 0.125, 0.5, 0.125, 1.0, 0.0625, 1.0, 0.0625, 0.5, 0.0625, 0.5, 0.0625, 1.0, 0.0, 1.0, 0.0, 0.5, 0.75, 0.49, 0.8418, 0.4717, 0.9197, 0.4197, 0.9717, 0.3418, 0.99, 0.25, 0.9717, 0.1582, 0.9197, 0.08029, 0.8418, 0.02827, 0.75, 0.01, 0.6582, 0.02827, 0.5803, 0.08029, 0.5283, 0.1582, 0.51, 0.25, 0.5283, 0.3418, 0.5803, 0.4197, 0.6582, 0.4717])
me_cylinder_004.update()
me_cylinder_005 = bpy.data.meshes.new('Cylinder.005')
me_cylinder_005.from_pydata([(0.0, 0.2, -0.1), (0.0, 0.2, 0.1), (0.07654, 0.1848, -0.1), (0.07654, 0.1848, 0.1), (0.1414, 0.1414, -0.1), (0.1414, 0.1414, 0.1), (0.1848, 0.07654, -0.1), (0.1848, 0.07654, 0.1), (0.2, 0.0, -0.1), (0.2, 0.0, 0.1), (0.1848, -0.07654, -0.1), (0.1848, -0.07654, 0.1), (0.1414, -0.1414, -0.1), (0.1414, -0.1414, 0.1), (0.07654, -0.1848, -0.1), (0.07654, -0.1848, 0.1), (0.0, -0.2, -0.1), (0.0, -0.2, 0.1), (-0.07654, -0.1848, -0.1), (-0.07654, -0.1848, 0.1), (-0.1414, -0.1414, -0.1), (-0.1414, -0.1414, 0.1), (-0.1848, -0.07654, -0.1), (-0.1848, -0.07654, 0.1), (-0.2, 0.0, -0.1), (-0.2, 0.0, 0.1), (-0.1848, 0.07654, -0.1), (-0.1848, 0.07654, 0.1), (-0.1414, 0.1414, -0.1), (-0.1414, 0.1414, 0.1), (-0.07654, 0.1848, -0.1), (-0.07654, 0.1848, 0.1)], [], [(0, 1, 3, 2), (2, 3, 5, 4), (4, 5, 7, 6), (6, 7, 9, 8), (8, 9, 11, 10), (10, 11, 13, 12), (12, 13, 15, 14), (14, 15, 17, 16), (16, 17, 19, 18), (18, 19, 21, 20), (20, 21, 23, 22), (22, 23, 25, 24), (24, 25, 27, 26), (26, 27, 29, 28), (3, 1, 31, 29, 27, 25, 23, 21, 19, 17, 15, 13, 11, 9, 7, 5), (28, 29, 31, 30), (30, 31, 1, 0), (0, 2, 4, 6, 8, 10, 12, 14, 16, 18, 20, 22, 24, 26, 28, 30)])
_uv = me_cylinder_005.uv_layers.new(name='UVMap')
_uv.uv.foreach_set('vector', [1.0, 0.5, 1.0, 1.0, 0.9375, 1.0, 0.9375, 0.5, 0.9375, 0.5, 0.9375, 1.0, 0.875, 1.0, 0.875, 0.5, 0.875, 0.5, 0.875, 1.0, 0.8125, 1.0, 0.8125, 0.5, 0.8125, 0.5, 0.8125, 1.0, 0.75, 1.0, 0.75, 0.5, 0.75, 0.5, 0.75, 1.0, 0.6875, 1.0, 0.6875, 0.5, 0.6875, 0.5, 0.6875, 1.0, 0.625, 1.0, 0.625, 0.5, 0.625, 0.5, 0.625, 1.0, 0.5625, 1.0, 0.5625, 0.5, 0.5625, 0.5, 0.5625, 1.0, 0.5, 1.0, 0.5, 0.5, 0.5, 0.5, 0.5, 1.0, 0.4375, 1.0, 0.4375, 0.5, 0.4375, 0.5, 0.4375, 1.0, 0.375, 1.0, 0.375, 0.5, 0.375, 0.5, 0.375, 1.0, 0.3125, 1.0, 0.3125, 0.5, 0.3125, 0.5, 0.3125, 1.0, 0.25, 1.0, 0.25, 0.5, 0.25, 0.5, 0.25, 1.0, 0.1875, 1.0, 0.1875, 0.5, 0.1875, 0.5, 0.1875, 1.0, 0.125, 1.0, 0.125, 0.5, 0.3418, 0.4717, 0.25, 0.49, 0.1582, 0.4717, 0.08029, 0.4197, 0.02827, 0.3418, 0.01, 0.25, 0.02827, 0.1582, 0.08029, 0.08029, 0.1582, 0.02827, 0.25, 0.01, 0.3418, 0.02827, 0.4197, 0.08029, 0.4717, 0.1582, 0.49, 0.25, 0.4717, 0.3418, 0.4197, 0.4197, 0.125, 0.5, 0.125, 1.0, 0.0625, 1.0, 0.0625, 0.5, 0.0625, 0.5, 0.0625, 1.0, 0.0, 1.0, 0.0, 0.5, 0.75, 0.49, 0.8418, 0.4717, 0.9197, 0.4197, 0.9717, 0.3418, 0.99, 0.25, 0.9717, 0.1582, 0.9197, 0.08029, 0.8418, 0.02827, 0.75, 0.01, 0.6582, 0.02827, 0.5803, 0.08029, 0.5283, 0.1582, 0.51, 0.25, 0.5283, 0.3418, 0.5803, 0.4197, 0.6582, 0.4717])
me_cylinder_005.update()
me_cylinder_006 = bpy.data.meshes.new('Cylinder.006')
me_cylinder_006.from_pydata([(0.0, 0.2, -0.1), (0.0, 0.2, 0.1), (0.07654, 0.1848, -0.1), (0.07654, 0.1848, 0.1), (0.1414, 0.1414, -0.1), (0.1414, 0.1414, 0.1), (0.1848, 0.07654, -0.1), (0.1848, 0.07654, 0.1), (0.2, 0.0, -0.1), (0.2, 0.0, 0.1), (0.1848, -0.07654, -0.1), (0.1848, -0.07654, 0.1), (0.1414, -0.1414, -0.1), (0.1414, -0.1414, 0.1), (0.07654, -0.1848, -0.1), (0.07654, -0.1848, 0.1), (0.0, -0.2, -0.1), (0.0, -0.2, 0.1), (-0.07654, -0.1848, -0.1), (-0.07654, -0.1848, 0.1), (-0.1414, -0.1414, -0.1), (-0.1414, -0.1414, 0.1), (-0.1848, -0.07654, -0.1), (-0.1848, -0.07654, 0.1), (-0.2, 0.0, -0.1), (-0.2, 0.0, 0.1), (-0.1848, 0.07654, -0.1), (-0.1848, 0.07654, 0.1), (-0.1414, 0.1414, -0.1), (-0.1414, 0.1414, 0.1), (-0.07654, 0.1848, -0.1), (-0.07654, 0.1848, 0.1)], [], [(0, 1, 3, 2), (2, 3, 5, 4), (4, 5, 7, 6), (6, 7, 9, 8), (8, 9, 11, 10), (10, 11, 13, 12), (12, 13, 15, 14), (14, 15, 17, 16), (16, 17, 19, 18), (18, 19, 21, 20), (20, 21, 23, 22), (22, 23, 25, 24), (24, 25, 27, 26), (26, 27, 29, 28), (3, 1, 31, 29, 27, 25, 23, 21, 19, 17, 15, 13, 11, 9, 7, 5), (28, 29, 31, 30), (30, 31, 1, 0), (0, 2, 4, 6, 8, 10, 12, 14, 16, 18, 20, 22, 24, 26, 28, 30)])
_uv = me_cylinder_006.uv_layers.new(name='UVMap')
_uv.uv.foreach_set('vector', [1.0, 0.5, 1.0, 1.0, 0.9375, 1.0, 0.9375, 0.5, 0.9375, 0.5, 0.9375, 1.0, 0.875, 1.0, 0.875, 0.5, 0.875, 0.5, 0.875, 1.0, 0.8125, 1.0, 0.8125, 0.5, 0.8125, 0.5, 0.8125, 1.0, 0.75, 1.0, 0.75, 0.5, 0.75, 0.5, 0.75, 1.0, 0.6875, 1.0, 0.6875, 0.5, 0.6875, 0.5, 0.6875, 1.0, 0.625, 1.0, 0.625, 0.5, 0.625, 0.5, 0.625, 1.0, 0.5625, 1.0, 0.5625, 0.5, 0.5625, 0.5, 0.5625, 1.0, 0.5, 1.0, 0.5, 0.5, 0.5, 0.5, 0.5, 1.0, 0.4375, 1.0, 0.4375, 0.5, 0.4375, 0.5, 0.4375, 1.0, 0.375, 1.0, 0.375, 0.5, 0.375, 0.5, 0.375, 1.0, 0.3125, 1.0, 0.3125, 0.5, 0.3125, 0.5, 0.3125, 1.0, 0.25, 1.0, 0.25, 0.5, 0.25, 0.5, 0.25, 1.0, 0.1875, 1.0, 0.1875, 0.5, 0.1875, 0.5, 0.1875, 1.0, 0.125, 1.0, 0.125, 0.5, 0.3418, 0.4717, 0.25, 0.49, 0.1582, 0.4717, 0.08029, 0.4197, 0.02827, 0.3418, 0.01, 0.25, 0.02827, 0.1582, 0.08029, 0.08029, 0.1582, 0.02827, 0.25, 0.01, 0.3418, 0.02827, 0.4197, 0.08029, 0.4717, 0.1582, 0.49, 0.25, 0.4717, 0.3418, 0.4197, 0.4197, 0.125, 0.5, 0.125, 1.0, 0.0625, 1.0, 0.0625, 0.5, 0.0625, 0.5, 0.0625, 1.0, 0.0, 1.0, 0.0, 0.5, 0.75, 0.49, 0.8418, 0.4717, 0.9197, 0.4197, 0.9717, 0.3418, 0.99, 0.25, 0.9717, 0.1582, 0.9197, 0.08029, 0.8418, 0.02827, 0.75, 0.01, 0.6582, 0.02827, 0.5803, 0.08029, 0.5283, 0.1582, 0.51, 0.25, 0.5283, 0.3418, 0.5803, 0.4197, 0.6582, 0.4717])
me_cylinder_006.update()
me_cylinder_007 = bpy.data.meshes.new('Cylinder.007')
me_cylinder_007.from_pydata([(0.0, 0.2, -0.1), (0.0, 0.2, 0.1), (0.07654, 0.1848, -0.1), (0.07654, 0.1848, 0.1), (0.1414, 0.1414, -0.1), (0.1414, 0.1414, 0.1), (0.1848, 0.07654, -0.1), (0.1848, 0.07654, 0.1), (0.2, 0.0, -0.1), (0.2, 0.0, 0.1), (0.1848, -0.07654, -0.1), (0.1848, -0.07654, 0.1), (0.1414, -0.1414, -0.1), (0.1414, -0.1414, 0.1), (0.07654, -0.1848, -0.1), (0.07654, -0.1848, 0.1), (0.0, -0.2, -0.1), (0.0, -0.2, 0.1), (-0.07654, -0.1848, -0.1), (-0.07654, -0.1848, 0.1), (-0.1414, -0.1414, -0.1), (-0.1414, -0.1414, 0.1), (-0.1848, -0.07654, -0.1), (-0.1848, -0.07654, 0.1), (-0.2, 0.0, -0.1), (-0.2, 0.0, 0.1), (-0.1848, 0.07654, -0.1), (-0.1848, 0.07654, 0.1), (-0.1414, 0.1414, -0.1), (-0.1414, 0.1414, 0.1), (-0.07654, 0.1848, -0.1), (-0.07654, 0.1848, 0.1)], [], [(0, 1, 3, 2), (2, 3, 5, 4), (4, 5, 7, 6), (6, 7, 9, 8), (8, 9, 11, 10), (10, 11, 13, 12), (12, 13, 15, 14), (14, 15, 17, 16), (16, 17, 19, 18), (18, 19, 21, 20), (20, 21, 23, 22), (22, 23, 25, 24), (24, 25, 27, 26), (26, 27, 29, 28), (3, 1, 31, 29, 27, 25, 23, 21, 19, 17, 15, 13, 11, 9, 7, 5), (28, 29, 31, 30), (30, 31, 1, 0), (0, 2, 4, 6, 8, 10, 12, 14, 16, 18, 20, 22, 24, 26, 28, 30)])
_uv = me_cylinder_007.uv_layers.new(name='UVMap')
_uv.uv.foreach_set('vector', [1.0, 0.5, 1.0, 1.0, 0.9375, 1.0, 0.9375, 0.5, 0.9375, 0.5, 0.9375, 1.0, 0.875, 1.0, 0.875, 0.5, 0.875, 0.5, 0.875, 1.0, 0.8125, 1.0, 0.8125, 0.5, 0.8125, 0.5, 0.8125, 1.0, 0.75, 1.0, 0.75, 0.5, 0.75, 0.5, 0.75, 1.0, 0.6875, 1.0, 0.6875, 0.5, 0.6875, 0.5, 0.6875, 1.0, 0.625, 1.0, 0.625, 0.5, 0.625, 0.5, 0.625, 1.0, 0.5625, 1.0, 0.5625, 0.5, 0.5625, 0.5, 0.5625, 1.0, 0.5, 1.0, 0.5, 0.5, 0.5, 0.5, 0.5, 1.0, 0.4375, 1.0, 0.4375, 0.5, 0.4375, 0.5, 0.4375, 1.0, 0.375, 1.0, 0.375, 0.5, 0.375, 0.5, 0.375, 1.0, 0.3125, 1.0, 0.3125, 0.5, 0.3125, 0.5, 0.3125, 1.0, 0.25, 1.0, 0.25, 0.5, 0.25, 0.5, 0.25, 1.0, 0.1875, 1.0, 0.1875, 0.5, 0.1875, 0.5, 0.1875, 1.0, 0.125, 1.0, 0.125, 0.5, 0.3418, 0.4717, 0.25, 0.49, 0.1582, 0.4717, 0.08029, 0.4197, 0.02827, 0.3418, 0.01, 0.25, 0.02827, 0.1582, 0.08029, 0.08029, 0.1582, 0.02827, 0.25, 0.01, 0.3418, 0.02827, 0.4197, 0.08029, 0.4717, 0.1582, 0.49, 0.25, 0.4717, 0.3418, 0.4197, 0.4197, 0.125, 0.5, 0.125, 1.0, 0.0625, 1.0, 0.0625, 0.5, 0.0625, 0.5, 0.0625, 1.0, 0.0, 1.0, 0.0, 0.5, 0.75, 0.49, 0.8418, 0.4717, 0.9197, 0.4197, 0.9717, 0.3418, 0.99, 0.25, 0.9717, 0.1582, 0.9197, 0.08029, 0.8418, 0.02827, 0.75, 0.01, 0.6582, 0.02827, 0.5803, 0.08029, 0.5283, 0.1582, 0.51, 0.25, 0.5283, 0.3418, 0.5803, 0.4197, 0.6582, 0.4717])
me_cylinder_007.update()
me_cylinder_008 = bpy.data.meshes.new('Cylinder.008')
me_cylinder_008.from_pydata([(0.0, 0.2, -0.1), (0.0, 0.2, 0.1), (0.07654, 0.1848, -0.1), (0.07654, 0.1848, 0.1), (0.1414, 0.1414, -0.1), (0.1414, 0.1414, 0.1), (0.1848, 0.07654, -0.1), (0.1848, 0.07654, 0.1), (0.2, 0.0, -0.1), (0.2, 0.0, 0.1), (0.1848, -0.07654, -0.1), (0.1848, -0.07654, 0.1), (0.1414, -0.1414, -0.1), (0.1414, -0.1414, 0.1), (0.07654, -0.1848, -0.1), (0.07654, -0.1848, 0.1), (0.0, -0.2, -0.1), (0.0, -0.2, 0.1), (-0.07654, -0.1848, -0.1), (-0.07654, -0.1848, 0.1), (-0.1414, -0.1414, -0.1), (-0.1414, -0.1414, 0.1), (-0.1848, -0.07654, -0.1), (-0.1848, -0.07654, 0.1), (-0.2, 0.0, -0.1), (-0.2, 0.0, 0.1), (-0.1848, 0.07654, -0.1), (-0.1848, 0.07654, 0.1), (-0.1414, 0.1414, -0.1), (-0.1414, 0.1414, 0.1), (-0.07654, 0.1848, -0.1), (-0.07654, 0.1848, 0.1)], [], [(0, 1, 3, 2), (2, 3, 5, 4), (4, 5, 7, 6), (6, 7, 9, 8), (8, 9, 11, 10), (10, 11, 13, 12), (12, 13, 15, 14), (14, 15, 17, 16), (16, 17, 19, 18), (18, 19, 21, 20), (20, 21, 23, 22), (22, 23, 25, 24), (24, 25, 27, 26), (26, 27, 29, 28), (3, 1, 31, 29, 27, 25, 23, 21, 19, 17, 15, 13, 11, 9, 7, 5), (28, 29, 31, 30), (30, 31, 1, 0), (0, 2, 4, 6, 8, 10, 12, 14, 16, 18, 20, 22, 24, 26, 28, 30)])
_uv = me_cylinder_008.uv_layers.new(name='UVMap')
_uv.uv.foreach_set('vector', [1.0, 0.5, 1.0, 1.0, 0.9375, 1.0, 0.9375, 0.5, 0.9375, 0.5, 0.9375, 1.0, 0.875, 1.0, 0.875, 0.5, 0.875, 0.5, 0.875, 1.0, 0.8125, 1.0, 0.8125, 0.5, 0.8125, 0.5, 0.8125, 1.0, 0.75, 1.0, 0.75, 0.5, 0.75, 0.5, 0.75, 1.0, 0.6875, 1.0, 0.6875, 0.5, 0.6875, 0.5, 0.6875, 1.0, 0.625, 1.0, 0.625, 0.5, 0.625, 0.5, 0.625, 1.0, 0.5625, 1.0, 0.5625, 0.5, 0.5625, 0.5, 0.5625, 1.0, 0.5, 1.0, 0.5, 0.5, 0.5, 0.5, 0.5, 1.0, 0.4375, 1.0, 0.4375, 0.5, 0.4375, 0.5, 0.4375, 1.0, 0.375, 1.0, 0.375, 0.5, 0.375, 0.5, 0.375, 1.0, 0.3125, 1.0, 0.3125, 0.5, 0.3125, 0.5, 0.3125, 1.0, 0.25, 1.0, 0.25, 0.5, 0.25, 0.5, 0.25, 1.0, 0.1875, 1.0, 0.1875, 0.5, 0.1875, 0.5, 0.1875, 1.0, 0.125, 1.0, 0.125, 0.5, 0.3418, 0.4717, 0.25, 0.49, 0.1582, 0.4717, 0.08029, 0.4197, 0.02827, 0.3418, 0.01, 0.25, 0.02827, 0.1582, 0.08029, 0.08029, 0.1582, 0.02827, 0.25, 0.01, 0.3418, 0.02827, 0.4197, 0.08029, 0.4717, 0.1582, 0.49, 0.25, 0.4717, 0.3418, 0.4197, 0.4197, 0.125, 0.5, 0.125, 1.0, 0.0625, 1.0, 0.0625, 0.5, 0.0625, 0.5, 0.0625, 1.0, 0.0, 1.0, 0.0, 0.5, 0.75, 0.49, 0.8418, 0.4717, 0.9197, 0.4197, 0.9717, 0.3418, 0.99, 0.25, 0.9717, 0.1582, 0.9197, 0.08029, 0.8418, 0.02827, 0.75, 0.01, 0.6582, 0.02827, 0.5803, 0.08029, 0.5283, 0.1582, 0.51, 0.25, 0.5283, 0.3418, 0.5803, 0.4197, 0.6582, 0.4717])
me_cylinder_008.update()
me_cylinder_009 = bpy.data.meshes.new('Cylinder.009')
me_cylinder_009.from_pydata([(0.0, 0.2, -0.1), (0.0, 0.2, 0.1), (0.07654, 0.1848, -0.1), (0.07654, 0.1848, 0.1), (0.1414, 0.1414, -0.1), (0.1414, 0.1414, 0.1), (0.1848, 0.07654, -0.1), (0.1848, 0.07654, 0.1), (0.2, 0.0, -0.1), (0.2, 0.0, 0.1), (0.1848, -0.07654, -0.1), (0.1848, -0.07654, 0.1), (0.1414, -0.1414, -0.1), (0.1414, -0.1414, 0.1), (0.07654, -0.1848, -0.1), (0.07654, -0.1848, 0.1), (0.0, -0.2, -0.1), (0.0, -0.2, 0.1), (-0.07654, -0.1848, -0.1), (-0.07654, -0.1848, 0.1), (-0.1414, -0.1414, -0.1), (-0.1414, -0.1414, 0.1), (-0.1848, -0.07654, -0.1), (-0.1848, -0.07654, 0.1), (-0.2, 0.0, -0.1), (-0.2, 0.0, 0.1), (-0.1848, 0.07654, -0.1), (-0.1848, 0.07654, 0.1), (-0.1414, 0.1414, -0.1), (-0.1414, 0.1414, 0.1), (-0.07654, 0.1848, -0.1), (-0.07654, 0.1848, 0.1)], [], [(0, 1, 3, 2), (2, 3, 5, 4), (4, 5, 7, 6), (6, 7, 9, 8), (8, 9, 11, 10), (10, 11, 13, 12), (12, 13, 15, 14), (14, 15, 17, 16), (16, 17, 19, 18), (18, 19, 21, 20), (20, 21, 23, 22), (22, 23, 25, 24), (24, 25, 27, 26), (26, 27, 29, 28), (3, 1, 31, 29, 27, 25, 23, 21, 19, 17, 15, 13, 11, 9, 7, 5), (28, 29, 31, 30), (30, 31, 1, 0), (0, 2, 4, 6, 8, 10, 12, 14, 16, 18, 20, 22, 24, 26, 28, 30)])
_uv = me_cylinder_009.uv_layers.new(name='UVMap')
_uv.uv.foreach_set('vector', [1.0, 0.5, 1.0, 1.0, 0.9375, 1.0, 0.9375, 0.5, 0.9375, 0.5, 0.9375, 1.0, 0.875, 1.0, 0.875, 0.5, 0.875, 0.5, 0.875, 1.0, 0.8125, 1.0, 0.8125, 0.5, 0.8125, 0.5, 0.8125, 1.0, 0.75, 1.0, 0.75, 0.5, 0.75, 0.5, 0.75, 1.0, 0.6875, 1.0, 0.6875, 0.5, 0.6875, 0.5, 0.6875, 1.0, 0.625, 1.0, 0.625, 0.5, 0.625, 0.5, 0.625, 1.0, 0.5625, 1.0, 0.5625, 0.5, 0.5625, 0.5, 0.5625, 1.0, 0.5, 1.0, 0.5, 0.5, 0.5, 0.5, 0.5, 1.0, 0.4375, 1.0, 0.4375, 0.5, 0.4375, 0.5, 0.4375, 1.0, 0.375, 1.0, 0.375, 0.5, 0.375, 0.5, 0.375, 1.0, 0.3125, 1.0, 0.3125, 0.5, 0.3125, 0.5, 0.3125, 1.0, 0.25, 1.0, 0.25, 0.5, 0.25, 0.5, 0.25, 1.0, 0.1875, 1.0, 0.1875, 0.5, 0.1875, 0.5, 0.1875, 1.0, 0.125, 1.0, 0.125, 0.5, 0.3418, 0.4717, 0.25, 0.49, 0.1582, 0.4717, 0.08029, 0.4197, 0.02827, 0.3418, 0.01, 0.25, 0.02827, 0.1582, 0.08029, 0.08029, 0.1582, 0.02827, 0.25, 0.01, 0.3418, 0.02827, 0.4197, 0.08029, 0.4717, 0.1582, 0.49, 0.25, 0.4717, 0.3418, 0.4197, 0.4197, 0.125, 0.5, 0.125, 1.0, 0.0625, 1.0, 0.0625, 0.5, 0.0625, 0.5, 0.0625, 1.0, 0.0, 1.0, 0.0, 0.5, 0.75, 0.49, 0.8418, 0.4717, 0.9197, 0.4197, 0.9717, 0.3418, 0.99, 0.25, 0.9717, 0.1582, 0.9197, 0.08029, 0.8418, 0.02827, 0.75, 0.01, 0.6582, 0.02827, 0.5803, 0.08029, 0.5283, 0.1582, 0.51, 0.25, 0.5283, 0.3418, 0.5803, 0.4197, 0.6582, 0.4717])
me_cylinder_009.update()
me_cylinder_010 = bpy.data.meshes.new('Cylinder.010')
me_cylinder_010.from_pydata([(0.0, 0.2, -0.1), (0.0, 0.2, 0.1), (0.07654, 0.1848, -0.1), (0.07654, 0.1848, 0.1), (0.1414, 0.1414, -0.1), (0.1414, 0.1414, 0.1), (0.1848, 0.07654, -0.1), (0.1848, 0.07654, 0.1), (0.2, 0.0, -0.1), (0.2, 0.0, 0.1), (0.1848, -0.07654, -0.1), (0.1848, -0.07654, 0.1), (0.1414, -0.1414, -0.1), (0.1414, -0.1414, 0.1), (0.07654, -0.1848, -0.1), (0.07654, -0.1848, 0.1), (0.0, -0.2, -0.1), (0.0, -0.2, 0.1), (-0.07654, -0.1848, -0.1), (-0.07654, -0.1848, 0.1), (-0.1414, -0.1414, -0.1), (-0.1414, -0.1414, 0.1), (-0.1848, -0.07654, -0.1), (-0.1848, -0.07654, 0.1), (-0.2, 0.0, -0.1), (-0.2, 0.0, 0.1), (-0.1848, 0.07654, -0.1), (-0.1848, 0.07654, 0.1), (-0.1414, 0.1414, -0.1), (-0.1414, 0.1414, 0.1), (-0.07654, 0.1848, -0.1), (-0.07654, 0.1848, 0.1)], [], [(0, 1, 3, 2), (2, 3, 5, 4), (4, 5, 7, 6), (6, 7, 9, 8), (8, 9, 11, 10), (10, 11, 13, 12), (12, 13, 15, 14), (14, 15, 17, 16), (16, 17, 19, 18), (18, 19, 21, 20), (20, 21, 23, 22), (22, 23, 25, 24), (24, 25, 27, 26), (26, 27, 29, 28), (3, 1, 31, 29, 27, 25, 23, 21, 19, 17, 15, 13, 11, 9, 7, 5), (28, 29, 31, 30), (30, 31, 1, 0), (0, 2, 4, 6, 8, 10, 12, 14, 16, 18, 20, 22, 24, 26, 28, 30)])
_uv = me_cylinder_010.uv_layers.new(name='UVMap')
_uv.uv.foreach_set('vector', [1.0, 0.5, 1.0, 1.0, 0.9375, 1.0, 0.9375, 0.5, 0.9375, 0.5, 0.9375, 1.0, 0.875, 1.0, 0.875, 0.5, 0.875, 0.5, 0.875, 1.0, 0.8125, 1.0, 0.8125, 0.5, 0.8125, 0.5, 0.8125, 1.0, 0.75, 1.0, 0.75, 0.5, 0.75, 0.5, 0.75, 1.0, 0.6875, 1.0, 0.6875, 0.5, 0.6875, 0.5, 0.6875, 1.0, 0.625, 1.0, 0.625, 0.5, 0.625, 0.5, 0.625, 1.0, 0.5625, 1.0, 0.5625, 0.5, 0.5625, 0.5, 0.5625, 1.0, 0.5, 1.0, 0.5, 0.5, 0.5, 0.5, 0.5, 1.0, 0.4375, 1.0, 0.4375, 0.5, 0.4375, 0.5, 0.4375, 1.0, 0.375, 1.0, 0.375, 0.5, 0.375, 0.5, 0.375, 1.0, 0.3125, 1.0, 0.3125, 0.5, 0.3125, 0.5, 0.3125, 1.0, 0.25, 1.0, 0.25, 0.5, 0.25, 0.5, 0.25, 1.0, 0.1875, 1.0, 0.1875, 0.5, 0.1875, 0.5, 0.1875, 1.0, 0.125, 1.0, 0.125, 0.5, 0.3418, 0.4717, 0.25, 0.49, 0.1582, 0.4717, 0.08029, 0.4197, 0.02827, 0.3418, 0.01, 0.25, 0.02827, 0.1582, 0.08029, 0.08029, 0.1582, 0.02827, 0.25, 0.01, 0.3418, 0.02827, 0.4197, 0.08029, 0.4717, 0.1582, 0.49, 0.25, 0.4717, 0.3418, 0.4197, 0.4197, 0.125, 0.5, 0.125, 1.0, 0.0625, 1.0, 0.0625, 0.5, 0.0625, 0.5, 0.0625, 1.0, 0.0, 1.0, 0.0, 0.5, 0.75, 0.49, 0.8418, 0.4717, 0.9197, 0.4197, 0.9717, 0.3418, 0.99, 0.25, 0.9717, 0.1582, 0.9197, 0.08029, 0.8418, 0.02827, 0.75, 0.01, 0.6582, 0.02827, 0.5803, 0.08029, 0.5283, 0.1582, 0.51, 0.25, 0.5283, 0.3418, 0.5803, 0.4197, 0.6582, 0.4717])
me_cylinder_010.update()
me_cylinder_011 = bpy.data.meshes.new('Cylinder.011')
me_cylinder_011.from_pydata([(0.0, 0.2, -0.1), (0.0, 0.2, 0.1), (0.07654, 0.1848, -0.1), (0.07654, 0.1848, 0.1), (0.1414, 0.1414, -0.1), (0.1414, 0.1414, 0.1), (0.1848, 0.07654, -0.1), (0.1848, 0.07654, 0.1), (0.2, 0.0, -0.1), (0.2, 0.0, 0.1), (0.1848, -0.07654, -0.1), (0.1848, -0.07654, 0.1), (0.1414, -0.1414, -0.1), (0.1414, -0.1414, 0.1), (0.07654, -0.1848, -0.1), (0.07654, -0.1848, 0.1), (0.0, -0.2, -0.1), (0.0, -0.2, 0.1), (-0.07654, -0.1848, -0.1), (-0.07654, -0.1848, 0.1), (-0.1414, -0.1414, -0.1), (-0.1414, -0.1414, 0.1), (-0.1848, -0.07654, -0.1), (-0.1848, -0.07654, 0.1), (-0.2, 0.0, -0.1), (-0.2, 0.0, 0.1), (-0.1848, 0.07654, -0.1), (-0.1848, 0.07654, 0.1), (-0.1414, 0.1414, -0.1), (-0.1414, 0.1414, 0.1), (-0.07654, 0.1848, -0.1), (-0.07654, 0.1848, 0.1)], [], [(0, 1, 3, 2), (2, 3, 5, 4), (4, 5, 7, 6), (6, 7, 9, 8), (8, 9, 11, 10), (10, 11, 13, 12), (12, 13, 15, 14), (14, 15, 17, 16), (16, 17, 19, 18), (18, 19, 21, 20), (20, 21, 23, 22), (22, 23, 25, 24), (24, 25, 27, 26), (26, 27, 29, 28), (3, 1, 31, 29, 27, 25, 23, 21, 19, 17, 15, 13, 11, 9, 7, 5), (28, 29, 31, 30), (30, 31, 1, 0), (0, 2, 4, 6, 8, 10, 12, 14, 16, 18, 20, 22, 24, 26, 28, 30)])
_uv = me_cylinder_011.uv_layers.new(name='UVMap')
_uv.uv.foreach_set('vector', [1.0, 0.5, 1.0, 1.0, 0.9375, 1.0, 0.9375, 0.5, 0.9375, 0.5, 0.9375, 1.0, 0.875, 1.0, 0.875, 0.5, 0.875, 0.5, 0.875, 1.0, 0.8125, 1.0, 0.8125, 0.5, 0.8125, 0.5, 0.8125, 1.0, 0.75, 1.0, 0.75, 0.5, 0.75, 0.5, 0.75, 1.0, 0.6875, 1.0, 0.6875, 0.5, 0.6875, 0.5, 0.6875, 1.0, 0.625, 1.0, 0.625, 0.5, 0.625, 0.5, 0.625, 1.0, 0.5625, 1.0, 0.5625, 0.5, 0.5625, 0.5, 0.5625, 1.0, 0.5, 1.0, 0.5, 0.5, 0.5, 0.5, 0.5, 1.0, 0.4375, 1.0, 0.4375, 0.5, 0.4375, 0.5, 0.4375, 1.0, 0.375, 1.0, 0.375, 0.5, 0.375, 0.5, 0.375, 1.0, 0.3125, 1.0, 0.3125, 0.5, 0.3125, 0.5, 0.3125, 1.0, 0.25, 1.0, 0.25, 0.5, 0.25, 0.5, 0.25, 1.0, 0.1875, 1.0, 0.1875, 0.5, 0.1875, 0.5, 0.1875, 1.0, 0.125, 1.0, 0.125, 0.5, 0.3418, 0.4717, 0.25, 0.49, 0.1582, 0.4717, 0.08029, 0.4197, 0.02827, 0.3418, 0.01, 0.25, 0.02827, 0.1582, 0.08029, 0.08029, 0.1582, 0.02827, 0.25, 0.01, 0.3418, 0.02827, 0.4197, 0.08029, 0.4717, 0.1582, 0.49, 0.25, 0.4717, 0.3418, 0.4197, 0.4197, 0.125, 0.5, 0.125, 1.0, 0.0625, 1.0, 0.0625, 0.5, 0.0625, 0.5, 0.0625, 1.0, 0.0, 1.0, 0.0, 0.5, 0.75, 0.49, 0.8418, 0.4717, 0.9197, 0.4197, 0.9717, 0.3418, 0.99, 0.25, 0.9717, 0.1582, 0.9197, 0.08029, 0.8418, 0.02827, 0.75, 0.01, 0.6582, 0.02827, 0.5803, 0.08029, 0.5283, 0.1582, 0.51, 0.25, 0.5283, 0.3418, 0.5803, 0.4197, 0.6582, 0.4717])
me_cylinder_011.update()
me_cylinder_012 = bpy.data.meshes.new('Cylinder.012')
me_cylinder_012.from_pydata([(0.0, 0.2, -0.1), (0.0, 0.2, 0.1), (0.07654, 0.1848, -0.1), (0.07654, 0.1848, 0.1), (0.1414, 0.1414, -0.1), (0.1414, 0.1414, 0.1), (0.1848, 0.07654, -0.1), (0.1848, 0.07654, 0.1), (0.2, 0.0, -0.1), (0.2, 0.0, 0.1), (0.1848, -0.07654, -0.1), (0.1848, -0.07654, 0.1), (0.1414, -0.1414, -0.1), (0.1414, -0.1414, 0.1), (0.07654, -0.1848, -0.1), (0.07654, -0.1848, 0.1), (0.0, -0.2, -0.1), (0.0, -0.2, 0.1), (-0.07654, -0.1848, -0.1), (-0.07654, -0.1848, 0.1), (-0.1414, -0.1414, -0.1), (-0.1414, -0.1414, 0.1), (-0.1848, -0.07654, -0.1), (-0.1848, -0.07654, 0.1), (-0.2, 0.0, -0.1), (-0.2, 0.0, 0.1), (-0.1848, 0.07654, -0.1), (-0.1848, 0.07654, 0.1), (-0.1414, 0.1414, -0.1), (-0.1414, 0.1414, 0.1), (-0.07654, 0.1848, -0.1), (-0.07654, 0.1848, 0.1)], [], [(0, 1, 3, 2), (2, 3, 5, 4), (4, 5, 7, 6), (6, 7, 9, 8), (8, 9, 11, 10), (10, 11, 13, 12), (12, 13, 15, 14), (14, 15, 17, 16), (16, 17, 19, 18), (18, 19, 21, 20), (20, 21, 23, 22), (22, 23, 25, 24), (24, 25, 27, 26), (26, 27, 29, 28), (3, 1, 31, 29, 27, 25, 23, 21, 19, 17, 15, 13, 11, 9, 7, 5), (28, 29, 31, 30), (30, 31, 1, 0), (0, 2, 4, 6, 8, 10, 12, 14, 16, 18, 20, 22, 24, 26, 28, 30)])
_uv = me_cylinder_012.uv_layers.new(name='UVMap')
_uv.uv.foreach_set('vector', [1.0, 0.5, 1.0, 1.0, 0.9375, 1.0, 0.9375, 0.5, 0.9375, 0.5, 0.9375, 1.0, 0.875, 1.0, 0.875, 0.5, 0.875, 0.5, 0.875, 1.0, 0.8125, 1.0, 0.8125, 0.5, 0.8125, 0.5, 0.8125, 1.0, 0.75, 1.0, 0.75, 0.5, 0.75, 0.5, 0.75, 1.0, 0.6875, 1.0, 0.6875, 0.5, 0.6875, 0.5, 0.6875, 1.0, 0.625, 1.0, 0.625, 0.5, 0.625, 0.5, 0.625, 1.0, 0.5625, 1.0, 0.5625, 0.5, 0.5625, 0.5, 0.5625, 1.0, 0.5, 1.0, 0.5, 0.5, 0.5, 0.5, 0.5, 1.0, 0.4375, 1.0, 0.4375, 0.5, 0.4375, 0.5, 0.4375, 1.0, 0.375, 1.0, 0.375, 0.5, 0.375, 0.5, 0.375, 1.0, 0.3125, 1.0, 0.3125, 0.5, 0.3125, 0.5, 0.3125, 1.0, 0.25, 1.0, 0.25, 0.5, 0.25, 0.5, 0.25, 1.0, 0.1875, 1.0, 0.1875, 0.5, 0.1875, 0.5, 0.1875, 1.0, 0.125, 1.0, 0.125, 0.5, 0.3418, 0.4717, 0.25, 0.49, 0.1582, 0.4717, 0.08029, 0.4197, 0.02827, 0.3418, 0.01, 0.25, 0.02827, 0.1582, 0.08029, 0.08029, 0.1582, 0.02827, 0.25, 0.01, 0.3418, 0.02827, 0.4197, 0.08029, 0.4717, 0.1582, 0.49, 0.25, 0.4717, 0.3418, 0.4197, 0.4197, 0.125, 0.5, 0.125, 1.0, 0.0625, 1.0, 0.0625, 0.5, 0.0625, 0.5, 0.0625, 1.0, 0.0, 1.0, 0.0, 0.5, 0.75, 0.49, 0.8418, 0.4717, 0.9197, 0.4197, 0.9717, 0.3418, 0.99, 0.25, 0.9717, 0.1582, 0.9197, 0.08029, 0.8418, 0.02827, 0.75, 0.01, 0.6582, 0.02827, 0.5803, 0.08029, 0.5283, 0.1582, 0.51, 0.25, 0.5283, 0.3418, 0.5803, 0.4197, 0.6582, 0.4717])
me_cylinder_012.update()
me_cylinder_013 = bpy.data.meshes.new('Cylinder.013')
me_cylinder_013.from_pydata([(0.0, 0.2, -0.1), (0.0, 0.2, 0.1), (0.07654, 0.1848, -0.1), (0.07654, 0.1848, 0.1), (0.1414, 0.1414, -0.1), (0.1414, 0.1414, 0.1), (0.1848, 0.07654, -0.1), (0.1848, 0.07654, 0.1), (0.2, 0.0, -0.1), (0.2, 0.0, 0.1), (0.1848, -0.07654, -0.1), (0.1848, -0.07654, 0.1), (0.1414, -0.1414, -0.1), (0.1414, -0.1414, 0.1), (0.07654, -0.1848, -0.1), (0.07654, -0.1848, 0.1), (0.0, -0.2, -0.1), (0.0, -0.2, 0.1), (-0.07654, -0.1848, -0.1), (-0.07654, -0.1848, 0.1), (-0.1414, -0.1414, -0.1), (-0.1414, -0.1414, 0.1), (-0.1848, -0.07654, -0.1), (-0.1848, -0.07654, 0.1), (-0.2, 0.0, -0.1), (-0.2, 0.0, 0.1), (-0.1848, 0.07654, -0.1), (-0.1848, 0.07654, 0.1), (-0.1414, 0.1414, -0.1), (-0.1414, 0.1414, 0.1), (-0.07654, 0.1848, -0.1), (-0.07654, 0.1848, 0.1)], [], [(0, 1, 3, 2), (2, 3, 5, 4), (4, 5, 7, 6), (6, 7, 9, 8), (8, 9, 11, 10), (10, 11, 13, 12), (12, 13, 15, 14), (14, 15, 17, 16), (16, 17, 19, 18), (18, 19, 21, 20), (20, 21, 23, 22), (22, 23, 25, 24), (24, 25, 27, 26), (26, 27, 29, 28), (3, 1, 31, 29, 27, 25, 23, 21, 19, 17, 15, 13, 11, 9, 7, 5), (28, 29, 31, 30), (30, 31, 1, 0), (0, 2, 4, 6, 8, 10, 12, 14, 16, 18, 20, 22, 24, 26, 28, 30)])
_uv = me_cylinder_013.uv_layers.new(name='UVMap')
_uv.uv.foreach_set('vector', [1.0, 0.5, 1.0, 1.0, 0.9375, 1.0, 0.9375, 0.5, 0.9375, 0.5, 0.9375, 1.0, 0.875, 1.0, 0.875, 0.5, 0.875, 0.5, 0.875, 1.0, 0.8125, 1.0, 0.8125, 0.5, 0.8125, 0.5, 0.8125, 1.0, 0.75, 1.0, 0.75, 0.5, 0.75, 0.5, 0.75, 1.0, 0.6875, 1.0, 0.6875, 0.5, 0.6875, 0.5, 0.6875, 1.0, 0.625, 1.0, 0.625, 0.5, 0.625, 0.5, 0.625, 1.0, 0.5625, 1.0, 0.5625, 0.5, 0.5625, 0.5, 0.5625, 1.0, 0.5, 1.0, 0.5, 0.5, 0.5, 0.5, 0.5, 1.0, 0.4375, 1.0, 0.4375, 0.5, 0.4375, 0.5, 0.4375, 1.0, 0.375, 1.0, 0.375, 0.5, 0.375, 0.5, 0.375, 1.0, 0.3125, 1.0, 0.3125, 0.5, 0.3125, 0.5, 0.3125, 1.0, 0.25, 1.0, 0.25, 0.5, 0.25, 0.5, 0.25, 1.0, 0.1875, 1.0, 0.1875, 0.5, 0.1875, 0.5, 0.1875, 1.0, 0.125, 1.0, 0.125, 0.5, 0.3418, 0.4717, 0.25, 0.49, 0.1582, 0.4717, 0.08029, 0.4197, 0.02827, 0.3418, 0.01, 0.25, 0.02827, 0.1582, 0.08029, 0.08029, 0.1582, 0.02827, 0.25, 0.01, 0.3418, 0.02827, 0.4197, 0.08029, 0.4717, 0.1582, 0.49, 0.25, 0.4717, 0.3418, 0.4197, 0.4197, 0.125, 0.5, 0.125, 1.0, 0.0625, 1.0, 0.0625, 0.5, 0.0625, 0.5, 0.0625, 1.0, 0.0, 1.0, 0.0, 0.5, 0.75, 0.49, 0.8418, 0.4717, 0.9197, 0.4197, 0.9717, 0.3418, 0.99, 0.25, 0.9717, 0.1582, 0.9197, 0.08029, 0.8418, 0.02827, 0.75, 0.01, 0.6582, 0.02827, 0.5803, 0.08029, 0.5283, 0.1582, 0.51, 0.25, 0.5283, 0.3418, 0.5803, 0.4197, 0.6582, 0.4717])
me_cylinder_013.update()

# ---- objects
ob_cube = bpy.data.objects.new('Cube', me_cube_001)
ob_plane = bpy.data.objects.new('Plane', me_plane)
ob_cube_001 = bpy.data.objects.new('Cube.001', me_cube_004)
ob_cube_002 = bpy.data.objects.new('Cube.002', me_cube_004)
ob_cube_003 = bpy.data.objects.new('Cube.003', me_cube_004)
ob_cube_004 = bpy.data.objects.new('Cube.004', me_cube_004)
ob_cylinder = bpy.data.objects.new('Cylinder', me_cylinder)
ob_cylinder_001 = bpy.data.objects.new('Cylinder.001', me_cylinder_001)
ob_cylinder_002 = bpy.data.objects.new('Cylinder.002', me_cylinder_002)
ob_cylinder_003 = bpy.data.objects.new('Cylinder.003', me_cylinder_003)
ob_plane_001 = bpy.data.objects.new('Plane.001', me_plane_001)
ob_cylinder_004 = bpy.data.objects.new('Cylinder.004', me_cylinder_004)
ob_cylinder_005 = bpy.data.objects.new('Cylinder.005', me_cylinder_005)
ob_cylinder_006 = bpy.data.objects.new('Cylinder.006', me_cylinder_006)
ob_cylinder_007 = bpy.data.objects.new('Cylinder.007', me_cylinder_007)
ob_cylinder_008 = bpy.data.objects.new('Cylinder.008', me_cylinder_008)
ob_cylinder_009 = bpy.data.objects.new('Cylinder.009', me_cylinder_009)
ob_cylinder_010 = bpy.data.objects.new('Cylinder.010', me_cylinder_010)
ob_cylinder_011 = bpy.data.objects.new('Cylinder.011', me_cylinder_011)
ob_cylinder_012 = bpy.data.objects.new('Cylinder.012', me_cylinder_012)
ob_cylinder_013 = bpy.data.objects.new('Cylinder.013', me_cylinder_013)

# ---- transforms, parenting, visibility, modifiers, constraints
ob_cube.location = (0.0, 0.0, 1.015)
ob_plane.location = (0.4976, -0.5094, 4.08)
ob_plane.scale = (1.377, 1.377, 1.377)
ob_cube_001.location = (-0.2143, 0.1814, 4.078)
ob_cube_001.scale = (0.5949, 0.5949, 0.0654)
ob_cube_002.location = (1.189, 0.1814, 4.078)
ob_cube_002.scale = (0.5949, 0.5949, 0.0654)
ob_cube_003.location = (-0.2143, -1.202, 4.078)
ob_cube_003.scale = (0.5949, 0.5949, 0.0654)
ob_cube_004.location = (1.189, -1.202, 4.078)
ob_cube_004.scale = (0.5949, 0.5949, 0.0654)
ob_cylinder.location = (-0.2208, 0.189, 4.083)
ob_cylinder_001.location = (1.188, 0.189, 4.083)
ob_cylinder_002.location = (1.188, -1.196, 4.083)
ob_cylinder_003.location = (-0.2203, -1.196, 4.083)
ob_plane_001.location = (0.5, -1.492, 2.857)
ob_cylinder_004.location = (-0.4883, -1.947, 3.532)
ob_cylinder_004.rotation_euler = (1.571, -0.0, 0.0)
ob_cylinder_005.location = (0.591, -1.947, 3.532)
ob_cylinder_005.rotation_euler = (1.571, -0.0, 0.0)
ob_cylinder_005.scale = (0.7062, 0.7062, 0.7062)
ob_cylinder_006.location = (0.9616, -1.947, 3.532)
ob_cylinder_006.rotation_euler = (1.571, -0.0, 0.0)
ob_cylinder_006.scale = (0.7062, 0.7062, 0.7062)
ob_cylinder_007.location = (1.31, -1.947, 3.532)
ob_cylinder_007.rotation_euler = (1.571, -0.0, 0.0)
ob_cylinder_007.scale = (0.7062, 0.7062, 0.7062)
ob_cylinder_008.location = (1.656, -1.947, 3.532)
ob_cylinder_008.rotation_euler = (1.571, -0.0, 0.0)
ob_cylinder_008.scale = (0.7062, 0.7062, 0.7062)
ob_cylinder_009.location = (-0.7535, 0.7487, -0.1411)
ob_cylinder_009.scale = (1.0, 1.0, 2.443)
ob_cylinder_010.location = (1.752, 0.7487, -0.1411)
ob_cylinder_010.scale = (1.0, 1.0, 2.443)
ob_cylinder_011.location = (1.752, 0.7487, -0.1411)
ob_cylinder_011.scale = (1.0, 1.0, 2.443)
ob_cylinder_012.location = (1.752, -1.725, -0.1411)
ob_cylinder_012.scale = (1.0, 1.0, 2.443)
ob_cylinder_013.location = (-0.7594, -1.725, -0.1411)
ob_cylinder_013.scale = (1.0, 1.0, 2.443)

# ---- collection membership
col_collection.objects.link(ob_cube)
col_collection.objects.link(ob_plane)
col_collection.objects.link(ob_cube_001)
col_collection.objects.link(ob_cube_002)
col_collection.objects.link(ob_cube_003)
col_collection.objects.link(ob_cube_004)
col_collection.objects.link(ob_cylinder)
col_collection.objects.link(ob_cylinder_001)
col_collection.objects.link(ob_cylinder_002)
col_collection.objects.link(ob_cylinder_003)
col_collection.objects.link(ob_plane_001)
col_collection.objects.link(ob_cylinder_004)
col_collection.objects.link(ob_cylinder_005)
col_collection.objects.link(ob_cylinder_006)
col_collection.objects.link(ob_cylinder_007)
col_collection.objects.link(ob_cylinder_008)
col_collection.objects.link(ob_cylinder_009)
col_collection.objects.link(ob_cylinder_010)
col_collection.objects.link(ob_cylinder_011)
col_collection.objects.link(ob_cylinder_012)
col_collection.objects.link(ob_cylinder_013)

# ---- scene / render settings (as saved in the file)
scene.frame_start = 1; scene.frame_end = 250; scene.frame_set(1)
scene.render.engine = 'BLENDER_EEVEE_NEXT'
scene.cycles.sampling_pattern = 'TABULATED_SOBOL'
bpy.context.view_layer.update()

# ---- added for rendering (the .blend has no active camera and no usable light): camera, sun
cam_auto = bpy.data.cameras.new('AutoCamera')
cam_auto.lens = 50.0
cam_auto.sensor_width = 36.0
cam_auto.clip_end = 1000.0
ob_auto_camera = bpy.data.objects.new('AutoCamera', cam_auto)
scene.collection.objects.link(ob_auto_camera)
ob_auto_camera.location = (6.59148, -8.05586, 6.84109)
ob_auto_camera.rotation_euler = (1.09748, -7.21219e-08, 0.694738)
scene.camera = ob_auto_camera
light_auto_sun = bpy.data.lights.new('AutoSun', 'SUN')
light_auto_sun.energy = 3.0
light_auto_sun.angle = 0.0523599
ob_auto_sun = bpy.data.objects.new('AutoSun', light_auto_sun)
scene.collection.objects.link(ob_auto_sun)
ob_auto_sun.rotation_euler = (0.872665, 0.174533, 0.523599)
bpy.context.view_layer.update()
